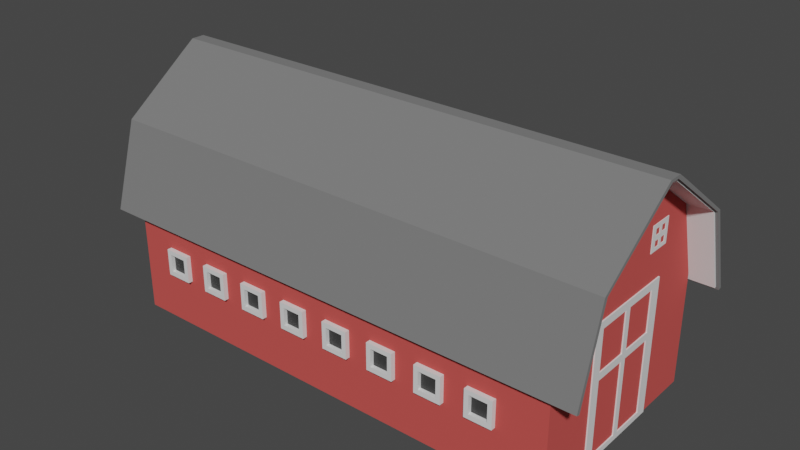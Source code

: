 # Source: Barn.blend  (saved by Blender 3.2.14; exported with 4.5.12 LTS)
import bpy
from mathutils import Matrix  # noqa: F401  (used for matrix-valued properties, if any)

bpy.ops.wm.read_factory_settings(use_empty=True)
scene = bpy.context.scene
scene.name = 'Scene'

# ---- collections
col_collection = bpy.data.collections.new('Collection'); scene.collection.children.link(col_collection)

# ---- materials (node trees are filled in below, after node groups)
mat_red = bpy.data.materials.new('RED')
mat_red.alpha_threshold = 0.0
mat_red.use_transparent_shadow = False
mat_red.line_color = (0.0, 0.0, 0.0, 1.0)
mat_grey = bpy.data.materials.new('Grey')
mat_grey.use_transparent_shadow = False
mat_material_001 = bpy.data.materials.new('Material.001')
mat_material_001.use_transparent_shadow = False
mat_material = bpy.data.materials.new('Material')
mat_material.use_transparent_shadow = False

# ---- material node trees
mat_red.use_nodes = True; mat_red.node_tree.nodes.clear()
_N = mat_red.node_tree.nodes; _L = mat_red.node_tree.links
n0 = _N.new('ShaderNodeOutputMaterial'); n0.name = 'Material Output'; n0.location = (300, 300)
n1 = _N.new('ShaderNodeBsdfPrincipled'); n1.name = 'Principled BSDF'; n1.location = (10, 300)
n1.distribution = 'GGX'
n1.subsurface_method = 'BURLEY'
n1.inputs[0].default_value = (0.614, 0.07629, 0.06783, 1.0)
n1.inputs[2].default_value = 1.0
n1.inputs[3].default_value = 1.45
n1.inputs[27].default_value = (0.0, 0.0, 0.0, 1.0)
n1.inputs[28].default_value = 1.0
_L.new(n1.outputs[0], n0.inputs[0])
n0.is_active_output = True
mat_grey.use_nodes = True; mat_grey.node_tree.nodes.clear()
_N = mat_grey.node_tree.nodes; _L = mat_grey.node_tree.links
n0 = _N.new('ShaderNodeBsdfPrincipled'); n0.name = 'Principled BSDF'; n0.location = (10, 300)
n0.distribution = 'GGX'
n0.subsurface_method = 'BURLEY'
n0.inputs[0].default_value = (0.1835, 0.1835, 0.1835, 1.0)
n0.inputs[2].default_value = 1.0
n0.inputs[3].default_value = 1.45
n0.inputs[27].default_value = (0.0, 0.0, 0.0, 1.0)
n0.inputs[28].default_value = 1.0
n1 = _N.new('ShaderNodeOutputMaterial'); n1.name = 'Material Output'; n1.location = (300, 300)
_L.new(n0.outputs[0], n1.inputs[0])
n1.is_active_output = True
mat_material_001.use_nodes = True; mat_material_001.node_tree.nodes.clear()
_N = mat_material_001.node_tree.nodes; _L = mat_material_001.node_tree.links
n0 = _N.new('ShaderNodeBsdfPrincipled'); n0.name = 'Principled BSDF'; n0.location = (10, 300)
n0.distribution = 'GGX'
n0.subsurface_method = 'BURLEY'
n0.inputs[2].default_value = 0.5795
n0.inputs[3].default_value = 1.45
n0.inputs[27].default_value = (0.0, 0.0, 0.0, 1.0)
n0.inputs[28].default_value = 1.0
n1 = _N.new('ShaderNodeOutputMaterial'); n1.name = 'Material Output'; n1.location = (300, 300)
_L.new(n0.outputs[0], n1.inputs[0])
n1.is_active_output = True
mat_material.use_nodes = True; mat_material.node_tree.nodes.clear()
_N = mat_material.node_tree.nodes; _L = mat_material.node_tree.links
n0 = _N.new('ShaderNodeBsdfPrincipled'); n0.name = 'Principled BSDF'; n0.location = (10, 300)
n0.distribution = 'GGX'
n0.subsurface_method = 'BURLEY'
n0.inputs[0].default_value = (0.03782, 0.03782, 0.03782, 1.0)
n0.inputs[3].default_value = 1.45
n0.inputs[27].default_value = (0.0, 0.0, 0.0, 1.0)
n0.inputs[28].default_value = 1.0
n1 = _N.new('ShaderNodeOutputMaterial'); n1.name = 'Material Output'; n1.location = (300, 300)
_L.new(n0.outputs[0], n1.inputs[0])
n1.is_active_output = True

# ---- world
world_world = bpy.data.worlds.new('World'); scene.world = world_world
world_world.use_nodes = True; world_world.node_tree.nodes.clear()
_N = world_world.node_tree.nodes; _L = world_world.node_tree.links
n0 = _N.new('ShaderNodeOutputWorld'); n0.name = 'World Output'; n0.location = (300, 300)
n1 = _N.new('ShaderNodeBackground'); n1.name = 'Background'; n1.location = (10, 300)
n1.inputs[0].default_value = (0.05088, 0.05088, 0.05088, 1.0)
_L.new(n1.outputs[0], n0.inputs[0])
n0.is_active_output = True
world_world.color = (0.05088, 0.05088, 0.05088)
world_world.use_sun_shadow = False
world_world.sun_shadow_jitter_overblur = 0.0

# ---- meshes
me_cube_001 = bpy.data.meshes.new('Cube.001')
me_cube_001.from_pydata([(-1.0, -1.0, 0.0198), (-1.0, -1.0, 2.02), (-1.0, 1.0, 0.0198), (-1.0, 1.0, 2.02), (1.0, -1.0, 0.0198), (1.0, -1.0, 2.02), (1.0, 1.0, 0.0198), (1.0, 1.0, 2.02), (-1.0, -0.8027, 3.193), (-1.0, 0.8027, 3.193), (1.0, 0.8027, 3.193), (1.0, -0.8027, 3.193), (-1.0, -0.04375, 4.179), (-1.0, 0.04375, 4.179), (1.0, 0.04375, 4.179), (1.0, -0.04375, 4.179)], [], [(0, 1, 3, 2), (2, 3, 7, 6), (6, 7, 5, 4), (4, 5, 1, 0), (2, 6, 4, 0), (1, 5, 11, 8), (9, 8, 12, 13), (7, 3, 9, 10), (5, 7, 10, 11), (3, 1, 8, 9), (14, 13, 12, 15), (8, 11, 15, 12), (10, 9, 13, 14), (11, 10, 14, 15)])
_uv = me_cube_001.uv_layers.new(name='UVMap')
_uv.uv.foreach_set('vector', [0.375, 0.0, 0.625, 0.0, 0.625, 0.25, 0.375, 0.25, 0.375, 0.25, 0.625, 0.25, 0.625, 0.5, 0.375, 0.5, 0.375, 0.5, 0.625, 0.5, 0.625, 0.75, 0.375, 0.75, 0.375, 0.75, 0.625, 0.75, 0.625, 1.0, 0.375, 1.0, 0.125, 0.5, 0.375, 0.5, 0.375, 0.75, 0.125, 0.75, 0.625, 1.0, 0.625, 0.75, 0.625, 0.75, 0.625, 1.0, 0.625, 0.25, 0.625, 0.0, 0.625, 0.0, 0.625, 0.25, 0.625, 0.5, 0.625, 0.25, 0.625, 0.25, 0.625, 0.5, 0.625, 0.75, 0.625, 0.5, 0.625, 0.5, 0.625, 0.75, 0.625, 0.25, 0.625, 0.0, 0.625, 0.0, 0.625, 0.25, 0.625, 0.5, 0.875, 0.5, 0.875, 0.75, 0.625, 0.75, 0.625, 1.0, 0.625, 0.75, 0.625, 0.75, 0.625, 1.0, 0.625, 0.5, 0.625, 0.25, 0.625, 0.25, 0.625, 0.5, 0.625, 0.75, 0.625, 0.5, 0.625, 0.5, 0.625, 0.75])
me_cube_001.materials.append(mat_red)
me_cube_001.use_remesh_fix_poles = True
me_cube_001.use_remesh_preserve_attributes = False
me_cube_001.use_mirror_vertex_groups = False
me_cube_001.update()
me_cube_002 = bpy.data.meshes.new('Cube.002')
me_cube_002.from_pydata([(-1.0, -0.8569, 125.7), (-1.0, -0.9651, 127.3), (-1.0, 0.8592, 125.7), (-1.0, 0.9665, 127.3), (1.0, -0.8569, 125.7), (1.0, -0.9651, 127.3), (1.0, 0.8592, 125.7), (1.0, 0.9665, 127.3), (-1.0, 0.2312, 130.5), (-1.0, 0.3385, 132.1), (1.0, 0.2312, 130.5), (1.0, 0.3385, 132.1), (-1.0, -0.2329, 130.5), (1.0, -0.3411, 132.1), (-1.0, -0.3411, 132.1), (1.0, -0.2329, 130.5), (-1.0, 4.565, 93.98), (-1.0, 4.388, 93.39), (1.0, 4.388, 93.39), (1.0, 4.565, 93.98), (-1.0, -4.428, 91.77), (-1.0, -4.605, 92.33), (1.0, -4.605, 92.33), (1.0, -4.428, 91.77), (1.0, 4.385, 100.3), (-1.0, 4.385, 100.3), (-1.0, 4.208, 99.71), (1.0, 4.208, 99.71), (-1.0, 5.651, 55.87), (-1.0, 5.475, 55.28), (1.0, 5.475, 55.28), (1.0, 5.651, 55.87), (-1.0, -4.214, 99.69), (-1.0, -4.391, 100.3), (1.0, -4.214, 99.69), (1.0, -4.391, 100.3), (-1.0, -5.453, 53.92), (-1.0, -5.63, 54.49), (1.0, -5.63, 54.49), (1.0, -5.453, 53.92)], [], [(8, 9, 3, 2), (25, 24, 19, 16), (15, 13, 5, 4), (33, 32, 20, 21), (12, 15, 4, 0), (13, 14, 1, 5), (7, 3, 9, 11), (2, 6, 10, 8), (6, 7, 11, 10), (12, 14, 9, 8), (0, 1, 14, 12), (11, 9, 14, 13), (8, 10, 15, 12), (10, 11, 13, 15), (16, 19, 31, 28), (26, 25, 16, 17), (24, 27, 18, 19), (27, 26, 17, 18), (22, 21, 37, 38), (32, 34, 23, 20), (35, 33, 21, 22), (34, 35, 22, 23), (6, 2, 26, 27), (7, 6, 27, 24), (2, 3, 25, 26), (3, 7, 24, 25), (29, 28, 31, 30), (17, 16, 28, 29), (19, 18, 30, 31), (18, 17, 29, 30), (4, 5, 35, 34), (5, 1, 33, 35), (0, 4, 34, 32), (1, 0, 32, 33), (39, 38, 37, 36), (23, 22, 38, 39), (20, 23, 39, 36), (21, 20, 36, 37)])
_uv = me_cube_002.uv_layers.new(name='UVMap')
_uv.uv.foreach_set('vector', [0.375, 0.1536, 0.625, 0.1536, 0.625, 0.25, 0.375, 0.25, 0.875, 0.5, 0.625, 0.5, 0.625, 0.5, 0.875, 0.5, 0.375, 0.6538, 0.625, 0.6538, 0.625, 0.75, 0.375, 0.75, 0.625, 0.0, 0.375, 0.0, 0.375, 0.0, 0.625, 0.0, 0.125, 0.6538, 0.375, 0.6538, 0.375, 0.75, 0.125, 0.75, 0.625, 0.6538, 0.875, 0.6538, 0.875, 0.75, 0.625, 0.75, 0.625, 0.5, 0.875, 0.5, 0.875, 0.5964, 0.625, 0.5964, 0.125, 0.5, 0.375, 0.5, 0.375, 0.5964, 0.125, 0.5964, 0.375, 0.5, 0.625, 0.5, 0.625, 0.5964, 0.375, 0.5964, 0.375, 0.09618, 0.625, 0.09618, 0.625, 0.1536, 0.375, 0.1536, 0.375, 0.0, 0.625, 0.0, 0.625, 0.09618, 0.375, 0.09618, 0.625, 0.5964, 0.875, 0.5964, 0.875, 0.6538, 0.625, 0.6538, 0.125, 0.5964, 0.375, 0.5964, 0.375, 0.6538, 0.125, 0.6538, 0.375, 0.5964, 0.625, 0.5964, 0.625, 0.6538, 0.375, 0.6538, 0.875, 0.5, 0.625, 0.5, 0.625, 0.5, 0.875, 0.5, 0.375, 0.25, 0.625, 0.25, 0.625, 0.25, 0.375, 0.25, 0.625, 0.5, 0.375, 0.5, 0.375, 0.5, 0.625, 0.5, 0.375, 0.5, 0.125, 0.5, 0.125, 0.5, 0.375, 0.5, 0.625, 0.75, 0.875, 0.75, 0.875, 0.75, 0.625, 0.75, 0.125, 0.75, 0.375, 0.75, 0.375, 0.75, 0.125, 0.75, 0.625, 0.75, 0.875, 0.75, 0.875, 0.75, 0.625, 0.75, 0.375, 0.75, 0.625, 0.75, 0.625, 0.75, 0.375, 0.75, 0.375, 0.5, 0.125, 0.5, 0.125, 0.5, 0.375, 0.5, 0.625, 0.5, 0.375, 0.5, 0.375, 0.5, 0.625, 0.5, 0.375, 0.25, 0.625, 0.25, 0.625, 0.25, 0.375, 0.25, 0.875, 0.5, 0.625, 0.5, 0.625, 0.5, 0.875, 0.5, 0.375, 0.25, 0.625, 0.25, 0.625, 0.5, 0.375, 0.5, 0.375, 0.25, 0.625, 0.25, 0.625, 0.25, 0.375, 0.25, 0.625, 0.5, 0.375, 0.5, 0.375, 0.5, 0.625, 0.5, 0.375, 0.5, 0.125, 0.5, 0.125, 0.5, 0.375, 0.5, 0.375, 0.75, 0.625, 0.75, 0.625, 0.75, 0.375, 0.75, 0.625, 0.75, 0.875, 0.75, 0.875, 0.75, 0.625, 0.75, 0.125, 0.75, 0.375, 0.75, 0.375, 0.75, 0.125, 0.75, 0.625, 0.0, 0.375, 0.0, 0.375, 0.0, 0.625, 0.0, 0.375, 0.75, 0.625, 0.75, 0.625, 1.0, 0.375, 1.0, 0.375, 0.75, 0.625, 0.75, 0.625, 0.75, 0.375, 0.75, 0.125, 0.75, 0.375, 0.75, 0.375, 0.75, 0.125, 0.75, 0.625, 0.0, 0.375, 0.0, 0.375, 0.0, 0.625, 0.0])
me_cube_002.materials.append(mat_grey)
me_cube_002.use_remesh_fix_poles = True
me_cube_002.use_remesh_preserve_attributes = False
me_cube_002.use_mirror_vertex_groups = False
me_cube_002.update()
me_cube_003 = bpy.data.meshes.new('Cube.003')
me_cube_003.from_pydata([(-1.0, -0.8569, 128.1), (-1.0, -0.9651, 129.8), (-1.0, 0.8592, 128.1), (-1.0, 0.9665, 129.8), (1.0, -0.8569, 128.1), (1.0, -0.9651, 129.8), (1.0, 0.8592, 128.1), (1.0, 0.9665, 129.8), (-1.0, 0.2312, 133.0), (-1.0, 0.3385, 134.6), (1.0, 0.2312, 133.0), (1.0, 0.3385, 134.6), (-1.0, -0.2329, 133.0), (1.0, -0.3411, 134.6), (-1.0, -0.3411, 134.6), (1.0, -0.2329, 133.0), (-1.0, 4.565, 96.46), (-1.0, 4.388, 95.87), (1.0, 4.388, 95.87), (1.0, 4.565, 96.46), (-1.0, -4.428, 94.25), (-1.0, -4.605, 94.82), (1.0, -4.605, 94.82), (1.0, -4.428, 94.25), (1.0, 4.385, 102.8), (-1.0, 4.385, 102.8), (-1.0, 4.208, 102.2), (1.0, 4.208, 102.2), (-1.0, 5.651, 58.35), (-1.0, 5.475, 57.76), (1.0, 5.475, 57.76), (1.0, 5.651, 58.35), (-1.0, -4.214, 102.2), (-1.0, -4.391, 102.7), (1.0, -4.214, 102.2), (1.0, -4.391, 102.7), (-1.0, -5.453, 56.41), (-1.0, -5.63, 56.97), (1.0, -5.63, 56.97), (1.0, -5.453, 56.41)], [], [(8, 9, 3, 2), (25, 24, 19, 16), (15, 13, 5, 4), (33, 32, 20, 21), (12, 15, 4, 0), (13, 14, 1, 5), (7, 3, 9, 11), (2, 6, 10, 8), (6, 7, 11, 10), (12, 14, 9, 8), (0, 1, 14, 12), (11, 9, 14, 13), (8, 10, 15, 12), (10, 11, 13, 15), (16, 19, 31, 28), (26, 25, 16, 17), (24, 27, 18, 19), (27, 26, 17, 18), (22, 21, 37, 38), (32, 34, 23, 20), (35, 33, 21, 22), (34, 35, 22, 23), (6, 2, 26, 27), (7, 6, 27, 24), (2, 3, 25, 26), (3, 7, 24, 25), (29, 28, 31, 30), (17, 16, 28, 29), (19, 18, 30, 31), (18, 17, 29, 30), (4, 5, 35, 34), (5, 1, 33, 35), (0, 4, 34, 32), (1, 0, 32, 33), (39, 38, 37, 36), (23, 22, 38, 39), (20, 23, 39, 36), (21, 20, 36, 37)])
_uv = me_cube_003.uv_layers.new(name='UVMap')
_uv.uv.foreach_set('vector', [0.375, 0.1536, 0.625, 0.1536, 0.625, 0.25, 0.375, 0.25, 0.875, 0.5, 0.625, 0.5, 0.625, 0.5, 0.875, 0.5, 0.375, 0.6538, 0.625, 0.6538, 0.625, 0.75, 0.375, 0.75, 0.625, 0.0, 0.375, 0.0, 0.375, 0.0, 0.625, 0.0, 0.125, 0.6538, 0.375, 0.6538, 0.375, 0.75, 0.125, 0.75, 0.625, 0.6538, 0.875, 0.6538, 0.875, 0.75, 0.625, 0.75, 0.625, 0.5, 0.875, 0.5, 0.875, 0.5964, 0.625, 0.5964, 0.125, 0.5, 0.375, 0.5, 0.375, 0.5964, 0.125, 0.5964, 0.375, 0.5, 0.625, 0.5, 0.625, 0.5964, 0.375, 0.5964, 0.375, 0.09618, 0.625, 0.09618, 0.625, 0.1536, 0.375, 0.1536, 0.375, 0.0, 0.625, 0.0, 0.625, 0.09618, 0.375, 0.09618, 0.625, 0.5964, 0.875, 0.5964, 0.875, 0.6538, 0.625, 0.6538, 0.125, 0.5964, 0.375, 0.5964, 0.375, 0.6538, 0.125, 0.6538, 0.375, 0.5964, 0.625, 0.5964, 0.625, 0.6538, 0.375, 0.6538, 0.875, 0.5, 0.625, 0.5, 0.625, 0.5, 0.875, 0.5, 0.375, 0.25, 0.625, 0.25, 0.625, 0.25, 0.375, 0.25, 0.625, 0.5, 0.375, 0.5, 0.375, 0.5, 0.625, 0.5, 0.375, 0.5, 0.125, 0.5, 0.125, 0.5, 0.375, 0.5, 0.625, 0.75, 0.875, 0.75, 0.875, 0.75, 0.625, 0.75, 0.125, 0.75, 0.375, 0.75, 0.375, 0.75, 0.125, 0.75, 0.625, 0.75, 0.875, 0.75, 0.875, 0.75, 0.625, 0.75, 0.375, 0.75, 0.625, 0.75, 0.625, 0.75, 0.375, 0.75, 0.375, 0.5, 0.125, 0.5, 0.125, 0.5, 0.375, 0.5, 0.625, 0.5, 0.375, 0.5, 0.375, 0.5, 0.625, 0.5, 0.375, 0.25, 0.625, 0.25, 0.625, 0.25, 0.375, 0.25, 0.875, 0.5, 0.625, 0.5, 0.625, 0.5, 0.875, 0.5, 0.375, 0.25, 0.625, 0.25, 0.625, 0.5, 0.375, 0.5, 0.375, 0.25, 0.625, 0.25, 0.625, 0.25, 0.375, 0.25, 0.625, 0.5, 0.375, 0.5, 0.375, 0.5, 0.625, 0.5, 0.375, 0.5, 0.125, 0.5, 0.125, 0.5, 0.375, 0.5, 0.375, 0.75, 0.625, 0.75, 0.625, 0.75, 0.375, 0.75, 0.625, 0.75, 0.875, 0.75, 0.875, 0.75, 0.625, 0.75, 0.125, 0.75, 0.375, 0.75, 0.375, 0.75, 0.125, 0.75, 0.625, 0.0, 0.375, 0.0, 0.375, 0.0, 0.625, 0.0, 0.375, 0.75, 0.625, 0.75, 0.625, 1.0, 0.375, 1.0, 0.375, 0.75, 0.625, 0.75, 0.625, 0.75, 0.375, 0.75, 0.125, 0.75, 0.375, 0.75, 0.375, 0.75, 0.125, 0.75, 0.625, 0.0, 0.375, 0.0, 0.375, 0.0, 0.625, 0.0])
me_cube_003.materials.append(mat_material_001)
me_cube_003.use_remesh_fix_poles = True
me_cube_003.use_remesh_preserve_attributes = False
me_cube_003.use_mirror_vertex_groups = False
me_cube_003.update()
me_cube_004 = bpy.data.meshes.new('Cube.004')
me_cube_004.from_pydata([(-14.01, -7.226, 4.124), (-14.01, -7.226, 5.446), (-12.69, -7.226, 4.124), (-12.69, -7.226, 5.446), (-14.35, -8.185, 3.779), (-14.35, -8.185, 5.779), (-14.35, -6.185, 3.779), (-14.35, -6.185, 5.779), (-12.35, -8.185, 3.779), (-12.35, -8.185, 5.779), (-12.35, -6.185, 3.779), (-12.35, -6.185, 5.779), (-14.01, -8.185, 4.124), (-14.01, -8.185, 5.446), (-12.69, -8.185, 4.124), (-12.69, -8.185, 5.446), (-10.31, -7.226, 4.124), (-10.31, -7.226, 5.446), (-8.988, -7.226, 4.124), (-8.988, -7.226, 5.446), (-10.65, -8.185, 3.779), (-10.65, -8.185, 5.779), (-10.65, -6.185, 3.779), (-10.65, -6.185, 5.779), (-8.653, -8.185, 3.779), (-8.653, -8.185, 5.779), (-8.653, -6.185, 3.779), (-8.653, -6.185, 5.779), (-10.31, -8.185, 4.124), (-10.31, -8.185, 5.446), (-8.988, -8.185, 4.124), (-8.988, -8.185, 5.446), (-6.61, -7.226, 4.124), (-6.61, -7.226, 5.446), (-5.288, -7.226, 4.124), (-5.288, -7.226, 5.446), (-6.953, -8.185, 3.779), (-6.953, -8.185, 5.779), (-6.953, -6.185, 3.779), (-6.953, -6.185, 5.779), (-4.953, -8.185, 3.779), (-4.953, -8.185, 5.779), (-4.953, -6.185, 3.779), (-4.953, -6.185, 5.779), (-6.61, -8.185, 4.124), (-6.61, -8.185, 5.446), (-5.288, -8.185, 4.124), (-5.288, -8.185, 5.446), (-2.91, -7.226, 4.124), (-2.91, -7.226, 5.446), (-1.588, -7.226, 4.124), (-1.588, -7.226, 5.446), (-3.253, -8.185, 3.779), (-3.253, -8.185, 5.779), (-3.253, -6.185, 3.779), (-3.253, -6.185, 5.779), (-1.253, -8.185, 3.779), (-1.253, -8.185, 5.779), (-1.253, -6.185, 3.779), (-1.253, -6.185, 5.779), (-2.91, -8.185, 4.124), (-2.91, -8.185, 5.446), (-1.588, -8.185, 4.124), (-1.588, -8.185, 5.446), (0.7897, -7.226, 4.124), (0.7897, -7.226, 5.446), (2.112, -7.226, 4.124), (2.112, -7.226, 5.446), (0.4471, -8.185, 3.779), (0.4471, -8.185, 5.779), (0.4471, -6.185, 3.779), (0.4471, -6.185, 5.779), (2.447, -8.185, 3.779), (2.447, -8.185, 5.779), (2.447, -6.185, 3.779), (2.447, -6.185, 5.779), (0.7897, -8.185, 4.124), (0.7897, -8.185, 5.446), (2.112, -8.185, 4.124), (2.112, -8.185, 5.446), (4.49, -7.226, 4.124), (4.49, -7.226, 5.446), (5.812, -7.226, 4.124), (5.812, -7.226, 5.446), (4.147, -8.185, 3.779), (4.147, -8.185, 5.779), (4.147, -6.185, 3.779), (4.147, -6.185, 5.779), (6.147, -8.185, 3.779), (6.147, -8.185, 5.779), (6.147, -6.185, 3.779), (6.147, -6.185, 5.779), (4.49, -8.185, 4.124), (4.49, -8.185, 5.446), (5.812, -8.185, 4.124), (5.812, -8.185, 5.446), (8.19, -7.226, 4.124), (8.19, -7.226, 5.446), (9.512, -7.226, 4.124), (9.512, -7.226, 5.446), (7.847, -8.185, 3.779), (7.847, -8.185, 5.779), (7.847, -6.185, 3.779), (7.847, -6.185, 5.779), (9.847, -8.185, 3.779), (9.847, -8.185, 5.779), (9.847, -6.185, 3.779), (9.847, -6.185, 5.779), (8.19, -8.185, 4.124), (8.19, -8.185, 5.446), (9.512, -8.185, 4.124), (9.512, -8.185, 5.446), (11.89, -7.226, 4.124), (11.89, -7.226, 5.446), (13.21, -7.226, 4.124), (13.21, -7.226, 5.446), (11.55, -8.185, 3.779), (11.55, -8.185, 5.779), (11.55, -6.185, 3.779), (11.55, -6.185, 5.779), (13.55, -8.185, 3.779), (13.55, -8.185, 5.779), (13.55, -6.185, 3.779), (13.55, -6.185, 5.779), (11.89, -8.185, 4.124), (11.89, -8.185, 5.446), (13.21, -8.185, 4.124), (13.21, -8.185, 5.446), (-14.01, 7.226, 4.124), (-14.01, 7.226, 5.446), (-12.69, 7.226, 4.124), (-12.69, 7.226, 5.446), (-14.35, 8.185, 3.779), (-14.35, 8.185, 5.779), (-14.35, 6.185, 3.779), (-14.35, 6.185, 5.779), (-12.35, 8.185, 3.779), (-12.35, 8.185, 5.779), (-12.35, 6.185, 3.779), (-12.35, 6.185, 5.779), (-14.01, 8.185, 4.124), (-14.01, 8.185, 5.446), (-12.69, 8.185, 4.124), (-12.69, 8.185, 5.446), (-10.31, 7.226, 4.124), (-10.31, 7.226, 5.446), (-8.988, 7.226, 4.124), (-8.988, 7.226, 5.446), (-10.65, 8.185, 3.779), (-10.65, 8.185, 5.779), (-10.65, 6.185, 3.779), (-10.65, 6.185, 5.779), (-8.653, 8.185, 3.779), (-8.653, 8.185, 5.779), (-8.653, 6.185, 3.779), (-8.653, 6.185, 5.779), (-10.31, 8.185, 4.124), (-10.31, 8.185, 5.446), (-8.988, 8.185, 4.124), (-8.988, 8.185, 5.446), (-6.61, 7.226, 4.124), (-6.61, 7.226, 5.446), (-5.288, 7.226, 4.124), (-5.288, 7.226, 5.446), (-6.953, 8.185, 3.779), (-6.953, 8.185, 5.779), (-6.953, 6.185, 3.779), (-6.953, 6.185, 5.779), (-4.953, 8.185, 3.779), (-4.953, 8.185, 5.779), (-4.953, 6.185, 3.779), (-4.953, 6.185, 5.779), (-6.61, 8.185, 4.124), (-6.61, 8.185, 5.446), (-5.288, 8.185, 4.124), (-5.288, 8.185, 5.446), (-2.91, 7.226, 4.124), (-2.91, 7.226, 5.446), (-1.588, 7.226, 4.124), (-1.588, 7.226, 5.446), (-3.253, 8.185, 3.779), (-3.253, 8.185, 5.779), (-3.253, 6.185, 3.779), (-3.253, 6.185, 5.779), (-1.253, 8.185, 3.779), (-1.253, 8.185, 5.779), (-1.253, 6.185, 3.779), (-1.253, 6.185, 5.779), (-2.91, 8.185, 4.124), (-2.91, 8.185, 5.446), (-1.588, 8.185, 4.124), (-1.588, 8.185, 5.446), (0.7897, 7.226, 4.124), (0.7897, 7.226, 5.446), (2.112, 7.226, 4.124), (2.112, 7.226, 5.446), (0.4471, 8.185, 3.779), (0.4471, 8.185, 5.779), (0.4471, 6.185, 3.779), (0.4471, 6.185, 5.779), (2.447, 8.185, 3.779), (2.447, 8.185, 5.779), (2.447, 6.185, 3.779), (2.447, 6.185, 5.779), (0.7897, 8.185, 4.124), (0.7897, 8.185, 5.446), (2.112, 8.185, 4.124), (2.112, 8.185, 5.446), (4.49, 7.226, 4.124), (4.49, 7.226, 5.446), (5.812, 7.226, 4.124), (5.812, 7.226, 5.446), (4.147, 8.185, 3.779), (4.147, 8.185, 5.779), (4.147, 6.185, 3.779), (4.147, 6.185, 5.779), (6.147, 8.185, 3.779), (6.147, 8.185, 5.779), (6.147, 6.185, 3.779), (6.147, 6.185, 5.779), (4.49, 8.185, 4.124), (4.49, 8.185, 5.446), (5.812, 8.185, 4.124), (5.812, 8.185, 5.446), (8.19, 7.226, 4.124), (8.19, 7.226, 5.446), (9.512, 7.226, 4.124), (9.512, 7.226, 5.446), (7.847, 8.185, 3.779), (7.847, 8.185, 5.779), (7.847, 6.185, 3.779), (7.847, 6.185, 5.779), (9.847, 8.185, 3.779), (9.847, 8.185, 5.779), (9.847, 6.185, 3.779), (9.847, 6.185, 5.779), (8.19, 8.185, 4.124), (8.19, 8.185, 5.446), (9.512, 8.185, 4.124), (9.512, 8.185, 5.446), (11.89, 7.226, 4.124), (11.89, 7.226, 5.446), (13.21, 7.226, 4.124), (13.21, 7.226, 5.446), (11.55, 8.185, 3.779), (11.55, 8.185, 5.779), (11.55, 6.185, 3.779), (11.55, 6.185, 5.779), (13.55, 8.185, 3.779), (13.55, 8.185, 5.779), (13.55, 6.185, 3.779), (13.55, 6.185, 5.779), (11.89, 8.185, 4.124), (11.89, 8.185, 5.446), (13.21, 8.185, 4.124), (13.21, 8.185, 5.446)], [], [(4, 5, 7, 6), (6, 7, 11, 10), (10, 11, 9, 8), (6, 10, 8, 4), (11, 7, 5, 9), (12, 0, 1, 13), (1, 0, 2, 3), (15, 3, 2, 14), (14, 2, 0, 12), (13, 1, 3, 15), (13, 5, 4, 8, 9, 15, 14, 12), (15, 9, 5, 13), (20, 21, 23, 22), (22, 23, 27, 26), (26, 27, 25, 24), (22, 26, 24, 20), (27, 23, 21, 25), (28, 16, 17, 29), (17, 16, 18, 19), (31, 19, 18, 30), (30, 18, 16, 28), (29, 17, 19, 31), (29, 21, 20, 24, 25, 31, 30, 28), (31, 25, 21, 29), (36, 37, 39, 38), (38, 39, 43, 42), (42, 43, 41, 40), (38, 42, 40, 36), (43, 39, 37, 41), (44, 32, 33, 45), (33, 32, 34, 35), (47, 35, 34, 46), (46, 34, 32, 44), (45, 33, 35, 47), (45, 37, 36, 40, 41, 47, 46, 44), (47, 41, 37, 45), (52, 53, 55, 54), (54, 55, 59, 58), (58, 59, 57, 56), (54, 58, 56, 52), (59, 55, 53, 57), (60, 48, 49, 61), (49, 48, 50, 51), (63, 51, 50, 62), (62, 50, 48, 60), (61, 49, 51, 63), (61, 53, 52, 56, 57, 63, 62, 60), (63, 57, 53, 61), (68, 69, 71, 70), (70, 71, 75, 74), (74, 75, 73, 72), (70, 74, 72, 68), (75, 71, 69, 73), (76, 64, 65, 77), (65, 64, 66, 67), (79, 67, 66, 78), (78, 66, 64, 76), (77, 65, 67, 79), (77, 69, 68, 72, 73, 79, 78, 76), (79, 73, 69, 77), (84, 85, 87, 86), (86, 87, 91, 90), (90, 91, 89, 88), (86, 90, 88, 84), (91, 87, 85, 89), (92, 80, 81, 93), (81, 80, 82, 83), (95, 83, 82, 94), (94, 82, 80, 92), (93, 81, 83, 95), (93, 85, 84, 88, 89, 95, 94, 92), (95, 89, 85, 93), (100, 101, 103, 102), (102, 103, 107, 106), (106, 107, 105, 104), (102, 106, 104, 100), (107, 103, 101, 105), (108, 96, 97, 109), (97, 96, 98, 99), (111, 99, 98, 110), (110, 98, 96, 108), (109, 97, 99, 111), (109, 101, 100, 104, 105, 111, 110, 108), (111, 105, 101, 109), (116, 117, 119, 118), (118, 119, 123, 122), (122, 123, 121, 120), (118, 122, 120, 116), (123, 119, 117, 121), (124, 112, 113, 125), (113, 112, 114, 115), (127, 115, 114, 126), (126, 114, 112, 124), (125, 113, 115, 127), (125, 117, 116, 120, 121, 127, 126, 124), (127, 121, 117, 125), (132, 134, 135, 133), (134, 138, 139, 135), (138, 136, 137, 139), (134, 132, 136, 138), (139, 137, 133, 135), (140, 141, 129, 128), (129, 131, 130, 128), (143, 142, 130, 131), (142, 140, 128, 130), (141, 143, 131, 129), (141, 140, 142, 143, 137, 136, 132, 133), (143, 141, 133, 137), (148, 150, 151, 149), (150, 154, 155, 151), (154, 152, 153, 155), (150, 148, 152, 154), (155, 153, 149, 151), (156, 157, 145, 144), (145, 147, 146, 144), (159, 158, 146, 147), (158, 156, 144, 146), (157, 159, 147, 145), (157, 156, 158, 159, 153, 152, 148, 149), (159, 157, 149, 153), (164, 166, 167, 165), (166, 170, 171, 167), (170, 168, 169, 171), (166, 164, 168, 170), (171, 169, 165, 167), (172, 173, 161, 160), (161, 163, 162, 160), (175, 174, 162, 163), (174, 172, 160, 162), (173, 175, 163, 161), (173, 172, 174, 175, 169, 168, 164, 165), (175, 173, 165, 169), (180, 182, 183, 181), (182, 186, 187, 183), (186, 184, 185, 187), (182, 180, 184, 186), (187, 185, 181, 183), (188, 189, 177, 176), (177, 179, 178, 176), (191, 190, 178, 179), (190, 188, 176, 178), (189, 191, 179, 177), (189, 188, 190, 191, 185, 184, 180, 181), (191, 189, 181, 185), (196, 198, 199, 197), (198, 202, 203, 199), (202, 200, 201, 203), (198, 196, 200, 202), (203, 201, 197, 199), (204, 205, 193, 192), (193, 195, 194, 192), (207, 206, 194, 195), (206, 204, 192, 194), (205, 207, 195, 193), (205, 204, 206, 207, 201, 200, 196, 197), (207, 205, 197, 201), (212, 214, 215, 213), (214, 218, 219, 215), (218, 216, 217, 219), (214, 212, 216, 218), (219, 217, 213, 215), (220, 221, 209, 208), (209, 211, 210, 208), (223, 222, 210, 211), (222, 220, 208, 210), (221, 223, 211, 209), (221, 220, 222, 223, 217, 216, 212, 213), (223, 221, 213, 217), (228, 230, 231, 229), (230, 234, 235, 231), (234, 232, 233, 235), (230, 228, 232, 234), (235, 233, 229, 231), (236, 237, 225, 224), (225, 227, 226, 224), (239, 238, 226, 227), (238, 236, 224, 226), (237, 239, 227, 225), (237, 236, 238, 239, 233, 232, 228, 229), (239, 237, 229, 233), (244, 246, 247, 245), (246, 250, 251, 247), (250, 248, 249, 251), (246, 244, 248, 250), (251, 249, 245, 247), (252, 253, 241, 240), (241, 243, 242, 240), (255, 254, 242, 243), (254, 252, 240, 242), (253, 255, 243, 241), (253, 252, 254, 255, 249, 248, 244, 245), (255, 253, 245, 249)])
_uv = me_cube_004.uv_layers.new(name='UVMap')
_uv.uv.foreach_set('vector', [0.375, 0.0, 0.625, 0.0, 0.625, 0.25, 0.375, 0.25, 0.375, 0.25, 0.625, 0.25, 0.625, 0.5, 0.375, 0.5, 0.375, 0.5, 0.625, 0.5, 0.625, 0.75, 0.375, 0.75, 0.125, 0.5, 0.375, 0.5, 0.375, 0.75, 0.125, 0.75, 0.625, 0.5, 0.875, 0.5, 0.875, 0.75, 0.625, 0.75, 0.375, 0.06864, 0.375, 0.25, 0.625, 0.25, 0.625, 0.06864, 0.625, 0.25, 0.375, 0.25, 0.375, 0.5, 0.625, 0.5, 0.625, 0.6814, 0.625, 0.5, 0.375, 0.5, 0.375, 0.6814, 0.375, 0.6814, 0.375, 0.5, 0.125, 0.5, 0.125, 0.6814, 0.875, 0.6814, 0.875, 0.5, 0.625, 0.5, 0.625, 0.6814, 0.5835, 0.9572, 0.625, 1.0, 0.375, 1.0, 0.375, 0.75, 0.625, 0.75, 0.5835, 0.7918, 0.4181, 0.7918, 0.4181, 0.9572, 0.5835, 0.7918, 0.625, 0.75, 0.625, 1.0, 0.5835, 0.9572, 0.375, 0.0, 0.625, 0.0, 0.625, 0.25, 0.375, 0.25, 0.375, 0.25, 0.625, 0.25, 0.625, 0.5, 0.375, 0.5, 0.375, 0.5, 0.625, 0.5, 0.625, 0.75, 0.375, 0.75, 0.125, 0.5, 0.375, 0.5, 0.375, 0.75, 0.125, 0.75, 0.625, 0.5, 0.875, 0.5, 0.875, 0.75, 0.625, 0.75, 0.375, 0.06864, 0.375, 0.25, 0.625, 0.25, 0.625, 0.06864, 0.625, 0.25, 0.375, 0.25, 0.375, 0.5, 0.625, 0.5, 0.625, 0.6814, 0.625, 0.5, 0.375, 0.5, 0.375, 0.6814, 0.375, 0.6814, 0.375, 0.5, 0.125, 0.5, 0.125, 0.6814, 0.875, 0.6814, 0.875, 0.5, 0.625, 0.5, 0.625, 0.6814, 0.5835, 0.9572, 0.625, 1.0, 0.375, 1.0, 0.375, 0.75, 0.625, 0.75, 0.5835, 0.7918, 0.4181, 0.7918, 0.4181, 0.9572, 0.5835, 0.7918, 0.625, 0.75, 0.625, 1.0, 0.5835, 0.9572, 0.375, 0.0, 0.625, 0.0, 0.625, 0.25, 0.375, 0.25, 0.375, 0.25, 0.625, 0.25, 0.625, 0.5, 0.375, 0.5, 0.375, 0.5, 0.625, 0.5, 0.625, 0.75, 0.375, 0.75, 0.125, 0.5, 0.375, 0.5, 0.375, 0.75, 0.125, 0.75, 0.625, 0.5, 0.875, 0.5, 0.875, 0.75, 0.625, 0.75, 0.375, 0.06864, 0.375, 0.25, 0.625, 0.25, 0.625, 0.06864, 0.625, 0.25, 0.375, 0.25, 0.375, 0.5, 0.625, 0.5, 0.625, 0.6814, 0.625, 0.5, 0.375, 0.5, 0.375, 0.6814, 0.375, 0.6814, 0.375, 0.5, 0.125, 0.5, 0.125, 0.6814, 0.875, 0.6814, 0.875, 0.5, 0.625, 0.5, 0.625, 0.6814, 0.5835, 0.9572, 0.625, 1.0, 0.375, 1.0, 0.375, 0.75, 0.625, 0.75, 0.5835, 0.7918, 0.4181, 0.7918, 0.4181, 0.9572, 0.5835, 0.7918, 0.625, 0.75, 0.625, 1.0, 0.5835, 0.9572, 0.375, 0.0, 0.625, 0.0, 0.625, 0.25, 0.375, 0.25, 0.375, 0.25, 0.625, 0.25, 0.625, 0.5, 0.375, 0.5, 0.375, 0.5, 0.625, 0.5, 0.625, 0.75, 0.375, 0.75, 0.125, 0.5, 0.375, 0.5, 0.375, 0.75, 0.125, 0.75, 0.625, 0.5, 0.875, 0.5, 0.875, 0.75, 0.625, 0.75, 0.375, 0.06864, 0.375, 0.25, 0.625, 0.25, 0.625, 0.06864, 0.625, 0.25, 0.375, 0.25, 0.375, 0.5, 0.625, 0.5, 0.625, 0.6814, 0.625, 0.5, 0.375, 0.5, 0.375, 0.6814, 0.375, 0.6814, 0.375, 0.5, 0.125, 0.5, 0.125, 0.6814, 0.875, 0.6814, 0.875, 0.5, 0.625, 0.5, 0.625, 0.6814, 0.5835, 0.9572, 0.625, 1.0, 0.375, 1.0, 0.375, 0.75, 0.625, 0.75, 0.5835, 0.7918, 0.4181, 0.7918, 0.4181, 0.9572, 0.5835, 0.7918, 0.625, 0.75, 0.625, 1.0, 0.5835, 0.9572, 0.375, 0.0, 0.625, 0.0, 0.625, 0.25, 0.375, 0.25, 0.375, 0.25, 0.625, 0.25, 0.625, 0.5, 0.375, 0.5, 0.375, 0.5, 0.625, 0.5, 0.625, 0.75, 0.375, 0.75, 0.125, 0.5, 0.375, 0.5, 0.375, 0.75, 0.125, 0.75, 0.625, 0.5, 0.875, 0.5, 0.875, 0.75, 0.625, 0.75, 0.375, 0.06864, 0.375, 0.25, 0.625, 0.25, 0.625, 0.06864, 0.625, 0.25, 0.375, 0.25, 0.375, 0.5, 0.625, 0.5, 0.625, 0.6814, 0.625, 0.5, 0.375, 0.5, 0.375, 0.6814, 0.375, 0.6814, 0.375, 0.5, 0.125, 0.5, 0.125, 0.6814, 0.875, 0.6814, 0.875, 0.5, 0.625, 0.5, 0.625, 0.6814, 0.5835, 0.9572, 0.625, 1.0, 0.375, 1.0, 0.375, 0.75, 0.625, 0.75, 0.5835, 0.7918, 0.4181, 0.7918, 0.4181, 0.9572, 0.5835, 0.7918, 0.625, 0.75, 0.625, 1.0, 0.5835, 0.9572, 0.375, 0.0, 0.625, 0.0, 0.625, 0.25, 0.375, 0.25, 0.375, 0.25, 0.625, 0.25, 0.625, 0.5, 0.375, 0.5, 0.375, 0.5, 0.625, 0.5, 0.625, 0.75, 0.375, 0.75, 0.125, 0.5, 0.375, 0.5, 0.375, 0.75, 0.125, 0.75, 0.625, 0.5, 0.875, 0.5, 0.875, 0.75, 0.625, 0.75, 0.375, 0.06864, 0.375, 0.25, 0.625, 0.25, 0.625, 0.06864, 0.625, 0.25, 0.375, 0.25, 0.375, 0.5, 0.625, 0.5, 0.625, 0.6814, 0.625, 0.5, 0.375, 0.5, 0.375, 0.6814, 0.375, 0.6814, 0.375, 0.5, 0.125, 0.5, 0.125, 0.6814, 0.875, 0.6814, 0.875, 0.5, 0.625, 0.5, 0.625, 0.6814, 0.5835, 0.9572, 0.625, 1.0, 0.375, 1.0, 0.375, 0.75, 0.625, 0.75, 0.5835, 0.7918, 0.4181, 0.7918, 0.4181, 0.9572, 0.5835, 0.7918, 0.625, 0.75, 0.625, 1.0, 0.5835, 0.9572, 0.375, 0.0, 0.625, 0.0, 0.625, 0.25, 0.375, 0.25, 0.375, 0.25, 0.625, 0.25, 0.625, 0.5, 0.375, 0.5, 0.375, 0.5, 0.625, 0.5, 0.625, 0.75, 0.375, 0.75, 0.125, 0.5, 0.375, 0.5, 0.375, 0.75, 0.125, 0.75, 0.625, 0.5, 0.875, 0.5, 0.875, 0.75, 0.625, 0.75, 0.375, 0.06864, 0.375, 0.25, 0.625, 0.25, 0.625, 0.06864, 0.625, 0.25, 0.375, 0.25, 0.375, 0.5, 0.625, 0.5, 0.625, 0.6814, 0.625, 0.5, 0.375, 0.5, 0.375, 0.6814, 0.375, 0.6814, 0.375, 0.5, 0.125, 0.5, 0.125, 0.6814, 0.875, 0.6814, 0.875, 0.5, 0.625, 0.5, 0.625, 0.6814, 0.5835, 0.9572, 0.625, 1.0, 0.375, 1.0, 0.375, 0.75, 0.625, 0.75, 0.5835, 0.7918, 0.4181, 0.7918, 0.4181, 0.9572, 0.5835, 0.7918, 0.625, 0.75, 0.625, 1.0, 0.5835, 0.9572, 0.375, 0.0, 0.625, 0.0, 0.625, 0.25, 0.375, 0.25, 0.375, 0.25, 0.625, 0.25, 0.625, 0.5, 0.375, 0.5, 0.375, 0.5, 0.625, 0.5, 0.625, 0.75, 0.375, 0.75, 0.125, 0.5, 0.375, 0.5, 0.375, 0.75, 0.125, 0.75, 0.625, 0.5, 0.875, 0.5, 0.875, 0.75, 0.625, 0.75, 0.375, 0.06864, 0.375, 0.25, 0.625, 0.25, 0.625, 0.06864, 0.625, 0.25, 0.375, 0.25, 0.375, 0.5, 0.625, 0.5, 0.625, 0.6814, 0.625, 0.5, 0.375, 0.5, 0.375, 0.6814, 0.375, 0.6814, 0.375, 0.5, 0.125, 0.5, 0.125, 0.6814, 0.875, 0.6814, 0.875, 0.5, 0.625, 0.5, 0.625, 0.6814, 0.5835, 0.9572, 0.625, 1.0, 0.375, 1.0, 0.375, 0.75, 0.625, 0.75, 0.5835, 0.7918, 0.4181, 0.7918, 0.4181, 0.9572, 0.5835, 0.7918, 0.625, 0.75, 0.625, 1.0, 0.5835, 0.9572, 0.375, 0.0, 0.375, 0.25, 0.625, 0.25, 0.625, 0.0, 0.375, 0.25, 0.375, 0.5, 0.625, 0.5, 0.625, 0.25, 0.375, 0.5, 0.375, 0.75, 0.625, 0.75, 0.625, 0.5, 0.125, 0.5, 0.125, 0.75, 0.375, 0.75, 0.375, 0.5, 0.625, 0.5, 0.625, 0.75, 0.875, 0.75, 0.875, 0.5, 0.375, 0.06864, 0.625, 0.06864, 0.625, 0.25, 0.375, 0.25, 0.625, 0.25, 0.625, 0.5, 0.375, 0.5, 0.375, 0.25, 0.625, 0.6814, 0.375, 0.6814, 0.375, 0.5, 0.625, 0.5, 0.375, 0.6814, 0.125, 0.6814, 0.125, 0.5, 0.375, 0.5, 0.875, 0.6814, 0.625, 0.6814, 0.625, 0.5, 0.875, 0.5, 0.5835, 0.9572, 0.4181, 0.9572, 0.4181, 0.7918, 0.5835, 0.7918, 0.625, 0.75, 0.375, 0.75, 0.375, 1.0, 0.625, 1.0, 0.5835, 0.7918, 0.5835, 0.9572, 0.625, 1.0, 0.625, 0.75, 0.375, 0.0, 0.375, 0.25, 0.625, 0.25, 0.625, 0.0, 0.375, 0.25, 0.375, 0.5, 0.625, 0.5, 0.625, 0.25, 0.375, 0.5, 0.375, 0.75, 0.625, 0.75, 0.625, 0.5, 0.125, 0.5, 0.125, 0.75, 0.375, 0.75, 0.375, 0.5, 0.625, 0.5, 0.625, 0.75, 0.875, 0.75, 0.875, 0.5, 0.375, 0.06864, 0.625, 0.06864, 0.625, 0.25, 0.375, 0.25, 0.625, 0.25, 0.625, 0.5, 0.375, 0.5, 0.375, 0.25, 0.625, 0.6814, 0.375, 0.6814, 0.375, 0.5, 0.625, 0.5, 0.375, 0.6814, 0.125, 0.6814, 0.125, 0.5, 0.375, 0.5, 0.875, 0.6814, 0.625, 0.6814, 0.625, 0.5, 0.875, 0.5, 0.5835, 0.9572, 0.4181, 0.9572, 0.4181, 0.7918, 0.5835, 0.7918, 0.625, 0.75, 0.375, 0.75, 0.375, 1.0, 0.625, 1.0, 0.5835, 0.7918, 0.5835, 0.9572, 0.625, 1.0, 0.625, 0.75, 0.375, 0.0, 0.375, 0.25, 0.625, 0.25, 0.625, 0.0, 0.375, 0.25, 0.375, 0.5, 0.625, 0.5, 0.625, 0.25, 0.375, 0.5, 0.375, 0.75, 0.625, 0.75, 0.625, 0.5, 0.125, 0.5, 0.125, 0.75, 0.375, 0.75, 0.375, 0.5, 0.625, 0.5, 0.625, 0.75, 0.875, 0.75, 0.875, 0.5, 0.375, 0.06864, 0.625, 0.06864, 0.625, 0.25, 0.375, 0.25, 0.625, 0.25, 0.625, 0.5, 0.375, 0.5, 0.375, 0.25, 0.625, 0.6814, 0.375, 0.6814, 0.375, 0.5, 0.625, 0.5, 0.375, 0.6814, 0.125, 0.6814, 0.125, 0.5, 0.375, 0.5, 0.875, 0.6814, 0.625, 0.6814, 0.625, 0.5, 0.875, 0.5, 0.5835, 0.9572, 0.4181, 0.9572, 0.4181, 0.7918, 0.5835, 0.7918, 0.625, 0.75, 0.375, 0.75, 0.375, 1.0, 0.625, 1.0, 0.5835, 0.7918, 0.5835, 0.9572, 0.625, 1.0, 0.625, 0.75, 0.375, 0.0, 0.375, 0.25, 0.625, 0.25, 0.625, 0.0, 0.375, 0.25, 0.375, 0.5, 0.625, 0.5, 0.625, 0.25, 0.375, 0.5, 0.375, 0.75, 0.625, 0.75, 0.625, 0.5, 0.125, 0.5, 0.125, 0.75, 0.375, 0.75, 0.375, 0.5, 0.625, 0.5, 0.625, 0.75, 0.875, 0.75, 0.875, 0.5, 0.375, 0.06864, 0.625, 0.06864, 0.625, 0.25, 0.375, 0.25, 0.625, 0.25, 0.625, 0.5, 0.375, 0.5, 0.375, 0.25, 0.625, 0.6814, 0.375, 0.6814, 0.375, 0.5, 0.625, 0.5, 0.375, 0.6814, 0.125, 0.6814, 0.125, 0.5, 0.375, 0.5, 0.875, 0.6814, 0.625, 0.6814, 0.625, 0.5, 0.875, 0.5, 0.5835, 0.9572, 0.4181, 0.9572, 0.4181, 0.7918, 0.5835, 0.7918, 0.625, 0.75, 0.375, 0.75, 0.375, 1.0, 0.625, 1.0, 0.5835, 0.7918, 0.5835, 0.9572, 0.625, 1.0, 0.625, 0.75, 0.375, 0.0, 0.375, 0.25, 0.625, 0.25, 0.625, 0.0, 0.375, 0.25, 0.375, 0.5, 0.625, 0.5, 0.625, 0.25, 0.375, 0.5, 0.375, 0.75, 0.625, 0.75, 0.625, 0.5, 0.125, 0.5, 0.125, 0.75, 0.375, 0.75, 0.375, 0.5, 0.625, 0.5, 0.625, 0.75, 0.875, 0.75, 0.875, 0.5, 0.375, 0.06864, 0.625, 0.06864, 0.625, 0.25, 0.375, 0.25, 0.625, 0.25, 0.625, 0.5, 0.375, 0.5, 0.375, 0.25, 0.625, 0.6814, 0.375, 0.6814, 0.375, 0.5, 0.625, 0.5, 0.375, 0.6814, 0.125, 0.6814, 0.125, 0.5, 0.375, 0.5, 0.875, 0.6814, 0.625, 0.6814, 0.625, 0.5, 0.875, 0.5, 0.5835, 0.9572, 0.4181, 0.9572, 0.4181, 0.7918, 0.5835, 0.7918, 0.625, 0.75, 0.375, 0.75, 0.375, 1.0, 0.625, 1.0, 0.5835, 0.7918, 0.5835, 0.9572, 0.625, 1.0, 0.625, 0.75, 0.375, 0.0, 0.375, 0.25, 0.625, 0.25, 0.625, 0.0, 0.375, 0.25, 0.375, 0.5, 0.625, 0.5, 0.625, 0.25, 0.375, 0.5, 0.375, 0.75, 0.625, 0.75, 0.625, 0.5, 0.125, 0.5, 0.125, 0.75, 0.375, 0.75, 0.375, 0.5, 0.625, 0.5, 0.625, 0.75, 0.875, 0.75, 0.875, 0.5, 0.375, 0.06864, 0.625, 0.06864, 0.625, 0.25, 0.375, 0.25, 0.625, 0.25, 0.625, 0.5, 0.375, 0.5, 0.375, 0.25, 0.625, 0.6814, 0.375, 0.6814, 0.375, 0.5, 0.625, 0.5, 0.375, 0.6814, 0.125, 0.6814, 0.125, 0.5, 0.375, 0.5, 0.875, 0.6814, 0.625, 0.6814, 0.625, 0.5, 0.875, 0.5, 0.5835, 0.9572, 0.4181, 0.9572, 0.4181, 0.7918, 0.5835, 0.7918, 0.625, 0.75, 0.375, 0.75, 0.375, 1.0, 0.625, 1.0, 0.5835, 0.7918, 0.5835, 0.9572, 0.625, 1.0, 0.625, 0.75, 0.375, 0.0, 0.375, 0.25, 0.625, 0.25, 0.625, 0.0, 0.375, 0.25, 0.375, 0.5, 0.625, 0.5, 0.625, 0.25, 0.375, 0.5, 0.375, 0.75, 0.625, 0.75, 0.625, 0.5, 0.125, 0.5, 0.125, 0.75, 0.375, 0.75, 0.375, 0.5, 0.625, 0.5, 0.625, 0.75, 0.875, 0.75, 0.875, 0.5, 0.375, 0.06864, 0.625, 0.06864, 0.625, 0.25, 0.375, 0.25, 0.625, 0.25, 0.625, 0.5, 0.375, 0.5, 0.375, 0.25, 0.625, 0.6814, 0.375, 0.6814, 0.375, 0.5, 0.625, 0.5, 0.375, 0.6814, 0.125, 0.6814, 0.125, 0.5, 0.375, 0.5, 0.875, 0.6814, 0.625, 0.6814, 0.625, 0.5, 0.875, 0.5, 0.5835, 0.9572, 0.4181, 0.9572, 0.4181, 0.7918, 0.5835, 0.7918, 0.625, 0.75, 0.375, 0.75, 0.375, 1.0, 0.625, 1.0, 0.5835, 0.7918, 0.5835, 0.9572, 0.625, 1.0, 0.625, 0.75, 0.375, 0.0, 0.375, 0.25, 0.625, 0.25, 0.625, 0.0, 0.375, 0.25, 0.375, 0.5, 0.625, 0.5, 0.625, 0.25, 0.375, 0.5, 0.375, 0.75, 0.625, 0.75, 0.625, 0.5, 0.125, 0.5, 0.125, 0.75, 0.375, 0.75, 0.375, 0.5, 0.625, 0.5, 0.625, 0.75, 0.875, 0.75, 0.875, 0.5, 0.375, 0.06864, 0.625, 0.06864, 0.625, 0.25, 0.375, 0.25, 0.625, 0.25, 0.625, 0.5, 0.375, 0.5, 0.375, 0.25, 0.625, 0.6814, 0.375, 0.6814, 0.375, 0.5, 0.625, 0.5, 0.375, 0.6814, 0.125, 0.6814, 0.125, 0.5, 0.375, 0.5, 0.875, 0.6814, 0.625, 0.6814, 0.625, 0.5, 0.875, 0.5, 0.5835, 0.9572, 0.4181, 0.9572, 0.4181, 0.7918, 0.5835, 0.7918, 0.625, 0.75, 0.375, 0.75, 0.375, 1.0, 0.625, 1.0, 0.5835, 0.7918, 0.5835, 0.9572, 0.625, 1.0, 0.625, 0.75])
me_cube_004.materials.append(mat_material_001)
me_cube_004.use_remesh_fix_poles = True
me_cube_004.use_remesh_preserve_attributes = False
me_cube_004.use_mirror_vertex_groups = False
me_cube_004.update()
me_cube_005 = bpy.data.meshes.new('Cube.005')
me_cube_005.from_pydata([(-21.18, -11.93, 6.235), (-21.18, -11.93, 8.235), (-21.18, -9.926, 6.235), (-21.18, -9.926, 8.235), (-19.18, -11.93, 6.235), (-19.18, -11.93, 8.235), (-19.18, -9.926, 6.235), (-19.18, -9.926, 8.235), (-15.59, -11.93, 6.235), (-15.59, -11.93, 8.235), (-15.59, -9.926, 6.235), (-15.59, -9.926, 8.235), (-13.59, -11.93, 6.235), (-13.59, -11.93, 8.235), (-13.59, -9.926, 6.235), (-13.59, -9.926, 8.235), (-9.995, -11.93, 6.235), (-9.995, -11.93, 8.235), (-9.995, -9.926, 6.235), (-9.995, -9.926, 8.235), (-7.995, -11.93, 6.235), (-7.995, -11.93, 8.235), (-7.995, -9.926, 6.235), (-7.995, -9.926, 8.235), (-4.401, -11.93, 6.235), (-4.401, -11.93, 8.235), (-4.401, -9.926, 6.235), (-4.401, -9.926, 8.235), (-2.401, -11.93, 6.235), (-2.401, -11.93, 8.235), (-2.401, -9.926, 6.235), (-2.401, -9.926, 8.235), (1.193, -11.93, 6.235), (1.193, -11.93, 8.235), (1.193, -9.926, 6.235), (1.193, -9.926, 8.235), (3.193, -11.93, 6.235), (3.193, -11.93, 8.235), (3.193, -9.926, 6.235), (3.193, -9.926, 8.235), (6.787, -11.93, 6.235), (6.787, -11.93, 8.235), (6.787, -9.926, 6.235), (6.787, -9.926, 8.235), (8.787, -11.93, 6.235), (8.787, -11.93, 8.235), (8.787, -9.926, 6.235), (8.787, -9.926, 8.235), (12.38, -11.93, 6.235), (12.38, -11.93, 8.235), (12.38, -9.926, 6.235), (12.38, -9.926, 8.235), (14.38, -11.93, 6.235), (14.38, -11.93, 8.235), (14.38, -9.926, 6.235), (14.38, -9.926, 8.235), (17.98, -11.93, 6.235), (17.98, -11.93, 8.235), (17.98, -9.926, 6.235), (17.98, -9.926, 8.235), (19.98, -11.93, 6.235), (19.98, -11.93, 8.235), (19.98, -9.926, 6.235), (19.98, -9.926, 8.235), (-21.18, 10.03, 6.235), (-21.18, 10.03, 8.235), (-21.18, 12.03, 6.235), (-21.18, 12.03, 8.235), (-19.18, 10.03, 6.235), (-19.18, 10.03, 8.235), (-19.18, 12.03, 6.235), (-19.18, 12.03, 8.235), (-15.59, 10.03, 6.235), (-15.59, 10.03, 8.235), (-15.59, 12.03, 6.235), (-15.59, 12.03, 8.235), (-13.59, 10.03, 6.235), (-13.59, 10.03, 8.235), (-13.59, 12.03, 6.235), (-13.59, 12.03, 8.235), (-9.995, 10.03, 6.235), (-9.995, 10.03, 8.235), (-9.995, 12.03, 6.235), (-9.995, 12.03, 8.235), (-7.995, 10.03, 6.235), (-7.995, 10.03, 8.235), (-7.995, 12.03, 6.235), (-7.995, 12.03, 8.235), (-4.401, 10.03, 6.235), (-4.401, 10.03, 8.235), (-4.401, 12.03, 6.235), (-4.401, 12.03, 8.235), (-2.401, 10.03, 6.235), (-2.401, 10.03, 8.235), (-2.401, 12.03, 6.235), (-2.401, 12.03, 8.235), (1.193, 10.03, 6.235), (1.193, 10.03, 8.235), (1.193, 12.03, 6.235), (1.193, 12.03, 8.235), (3.193, 10.03, 6.235), (3.193, 10.03, 8.235), (3.193, 12.03, 6.235), (3.193, 12.03, 8.235), (6.787, 10.03, 6.235), (6.787, 10.03, 8.235), (6.787, 12.03, 6.235), (6.787, 12.03, 8.235), (8.787, 10.03, 6.235), (8.787, 10.03, 8.235), (8.787, 12.03, 6.235), (8.787, 12.03, 8.235), (12.38, 10.03, 6.235), (12.38, 10.03, 8.235), (12.38, 12.03, 6.235), (12.38, 12.03, 8.235), (14.38, 10.03, 6.235), (14.38, 10.03, 8.235), (14.38, 12.03, 6.235), (14.38, 12.03, 8.235), (17.98, 10.03, 6.235), (17.98, 10.03, 8.235), (17.98, 12.03, 6.235), (17.98, 12.03, 8.235), (19.98, 10.03, 6.235), (19.98, 10.03, 8.235), (19.98, 12.03, 6.235), (19.98, 12.03, 8.235)], [], [(0, 1, 3, 2), (2, 3, 7, 6), (6, 7, 5, 4), (4, 5, 1, 0), (2, 6, 4, 0), (7, 3, 1, 5), (8, 9, 11, 10), (10, 11, 15, 14), (14, 15, 13, 12), (12, 13, 9, 8), (10, 14, 12, 8), (15, 11, 9, 13), (16, 17, 19, 18), (18, 19, 23, 22), (22, 23, 21, 20), (20, 21, 17, 16), (18, 22, 20, 16), (23, 19, 17, 21), (24, 25, 27, 26), (26, 27, 31, 30), (30, 31, 29, 28), (28, 29, 25, 24), (26, 30, 28, 24), (31, 27, 25, 29), (32, 33, 35, 34), (34, 35, 39, 38), (38, 39, 37, 36), (36, 37, 33, 32), (34, 38, 36, 32), (39, 35, 33, 37), (40, 41, 43, 42), (42, 43, 47, 46), (46, 47, 45, 44), (44, 45, 41, 40), (42, 46, 44, 40), (47, 43, 41, 45), (48, 49, 51, 50), (50, 51, 55, 54), (54, 55, 53, 52), (52, 53, 49, 48), (50, 54, 52, 48), (55, 51, 49, 53), (56, 57, 59, 58), (58, 59, 63, 62), (62, 63, 61, 60), (60, 61, 57, 56), (58, 62, 60, 56), (63, 59, 57, 61), (64, 65, 67, 66), (66, 67, 71, 70), (70, 71, 69, 68), (68, 69, 65, 64), (66, 70, 68, 64), (71, 67, 65, 69), (72, 73, 75, 74), (74, 75, 79, 78), (78, 79, 77, 76), (76, 77, 73, 72), (74, 78, 76, 72), (79, 75, 73, 77), (80, 81, 83, 82), (82, 83, 87, 86), (86, 87, 85, 84), (84, 85, 81, 80), (82, 86, 84, 80), (87, 83, 81, 85), (88, 89, 91, 90), (90, 91, 95, 94), (94, 95, 93, 92), (92, 93, 89, 88), (90, 94, 92, 88), (95, 91, 89, 93), (96, 97, 99, 98), (98, 99, 103, 102), (102, 103, 101, 100), (100, 101, 97, 96), (98, 102, 100, 96), (103, 99, 97, 101), (104, 105, 107, 106), (106, 107, 111, 110), (110, 111, 109, 108), (108, 109, 105, 104), (106, 110, 108, 104), (111, 107, 105, 109), (112, 113, 115, 114), (114, 115, 119, 118), (118, 119, 117, 116), (116, 117, 113, 112), (114, 118, 116, 112), (119, 115, 113, 117), (120, 121, 123, 122), (122, 123, 127, 126), (126, 127, 125, 124), (124, 125, 121, 120), (122, 126, 124, 120), (127, 123, 121, 125)])
_uv = me_cube_005.uv_layers.new(name='UVMap')
_uv.uv.foreach_set('vector', [0.375, 0.0, 0.625, 0.0, 0.625, 0.25, 0.375, 0.25, 0.375, 0.25, 0.625, 0.25, 0.625, 0.5, 0.375, 0.5, 0.375, 0.5, 0.625, 0.5, 0.625, 0.75, 0.375, 0.75, 0.375, 0.75, 0.625, 0.75, 0.625, 1.0, 0.375, 1.0, 0.125, 0.5, 0.375, 0.5, 0.375, 0.75, 0.125, 0.75, 0.625, 0.5, 0.875, 0.5, 0.875, 0.75, 0.625, 0.75, 0.375, 0.0, 0.625, 0.0, 0.625, 0.25, 0.375, 0.25, 0.375, 0.25, 0.625, 0.25, 0.625, 0.5, 0.375, 0.5, 0.375, 0.5, 0.625, 0.5, 0.625, 0.75, 0.375, 0.75, 0.375, 0.75, 0.625, 0.75, 0.625, 1.0, 0.375, 1.0, 0.125, 0.5, 0.375, 0.5, 0.375, 0.75, 0.125, 0.75, 0.625, 0.5, 0.875, 0.5, 0.875, 0.75, 0.625, 0.75, 0.375, 0.0, 0.625, 0.0, 0.625, 0.25, 0.375, 0.25, 0.375, 0.25, 0.625, 0.25, 0.625, 0.5, 0.375, 0.5, 0.375, 0.5, 0.625, 0.5, 0.625, 0.75, 0.375, 0.75, 0.375, 0.75, 0.625, 0.75, 0.625, 1.0, 0.375, 1.0, 0.125, 0.5, 0.375, 0.5, 0.375, 0.75, 0.125, 0.75, 0.625, 0.5, 0.875, 0.5, 0.875, 0.75, 0.625, 0.75, 0.375, 0.0, 0.625, 0.0, 0.625, 0.25, 0.375, 0.25, 0.375, 0.25, 0.625, 0.25, 0.625, 0.5, 0.375, 0.5, 0.375, 0.5, 0.625, 0.5, 0.625, 0.75, 0.375, 0.75, 0.375, 0.75, 0.625, 0.75, 0.625, 1.0, 0.375, 1.0, 0.125, 0.5, 0.375, 0.5, 0.375, 0.75, 0.125, 0.75, 0.625, 0.5, 0.875, 0.5, 0.875, 0.75, 0.625, 0.75, 0.375, 0.0, 0.625, 0.0, 0.625, 0.25, 0.375, 0.25, 0.375, 0.25, 0.625, 0.25, 0.625, 0.5, 0.375, 0.5, 0.375, 0.5, 0.625, 0.5, 0.625, 0.75, 0.375, 0.75, 0.375, 0.75, 0.625, 0.75, 0.625, 1.0, 0.375, 1.0, 0.125, 0.5, 0.375, 0.5, 0.375, 0.75, 0.125, 0.75, 0.625, 0.5, 0.875, 0.5, 0.875, 0.75, 0.625, 0.75, 0.375, 0.0, 0.625, 0.0, 0.625, 0.25, 0.375, 0.25, 0.375, 0.25, 0.625, 0.25, 0.625, 0.5, 0.375, 0.5, 0.375, 0.5, 0.625, 0.5, 0.625, 0.75, 0.375, 0.75, 0.375, 0.75, 0.625, 0.75, 0.625, 1.0, 0.375, 1.0, 0.125, 0.5, 0.375, 0.5, 0.375, 0.75, 0.125, 0.75, 0.625, 0.5, 0.875, 0.5, 0.875, 0.75, 0.625, 0.75, 0.375, 0.0, 0.625, 0.0, 0.625, 0.25, 0.375, 0.25, 0.375, 0.25, 0.625, 0.25, 0.625, 0.5, 0.375, 0.5, 0.375, 0.5, 0.625, 0.5, 0.625, 0.75, 0.375, 0.75, 0.375, 0.75, 0.625, 0.75, 0.625, 1.0, 0.375, 1.0, 0.125, 0.5, 0.375, 0.5, 0.375, 0.75, 0.125, 0.75, 0.625, 0.5, 0.875, 0.5, 0.875, 0.75, 0.625, 0.75, 0.375, 0.0, 0.625, 0.0, 0.625, 0.25, 0.375, 0.25, 0.375, 0.25, 0.625, 0.25, 0.625, 0.5, 0.375, 0.5, 0.375, 0.5, 0.625, 0.5, 0.625, 0.75, 0.375, 0.75, 0.375, 0.75, 0.625, 0.75, 0.625, 1.0, 0.375, 1.0, 0.125, 0.5, 0.375, 0.5, 0.375, 0.75, 0.125, 0.75, 0.625, 0.5, 0.875, 0.5, 0.875, 0.75, 0.625, 0.75, 0.375, 0.0, 0.625, 0.0, 0.625, 0.25, 0.375, 0.25, 0.375, 0.25, 0.625, 0.25, 0.625, 0.5, 0.375, 0.5, 0.375, 0.5, 0.625, 0.5, 0.625, 0.75, 0.375, 0.75, 0.375, 0.75, 0.625, 0.75, 0.625, 1.0, 0.375, 1.0, 0.125, 0.5, 0.375, 0.5, 0.375, 0.75, 0.125, 0.75, 0.625, 0.5, 0.875, 0.5, 0.875, 0.75, 0.625, 0.75, 0.375, 0.0, 0.625, 0.0, 0.625, 0.25, 0.375, 0.25, 0.375, 0.25, 0.625, 0.25, 0.625, 0.5, 0.375, 0.5, 0.375, 0.5, 0.625, 0.5, 0.625, 0.75, 0.375, 0.75, 0.375, 0.75, 0.625, 0.75, 0.625, 1.0, 0.375, 1.0, 0.125, 0.5, 0.375, 0.5, 0.375, 0.75, 0.125, 0.75, 0.625, 0.5, 0.875, 0.5, 0.875, 0.75, 0.625, 0.75, 0.375, 0.0, 0.625, 0.0, 0.625, 0.25, 0.375, 0.25, 0.375, 0.25, 0.625, 0.25, 0.625, 0.5, 0.375, 0.5, 0.375, 0.5, 0.625, 0.5, 0.625, 0.75, 0.375, 0.75, 0.375, 0.75, 0.625, 0.75, 0.625, 1.0, 0.375, 1.0, 0.125, 0.5, 0.375, 0.5, 0.375, 0.75, 0.125, 0.75, 0.625, 0.5, 0.875, 0.5, 0.875, 0.75, 0.625, 0.75, 0.375, 0.0, 0.625, 0.0, 0.625, 0.25, 0.375, 0.25, 0.375, 0.25, 0.625, 0.25, 0.625, 0.5, 0.375, 0.5, 0.375, 0.5, 0.625, 0.5, 0.625, 0.75, 0.375, 0.75, 0.375, 0.75, 0.625, 0.75, 0.625, 1.0, 0.375, 1.0, 0.125, 0.5, 0.375, 0.5, 0.375, 0.75, 0.125, 0.75, 0.625, 0.5, 0.875, 0.5, 0.875, 0.75, 0.625, 0.75, 0.375, 0.0, 0.625, 0.0, 0.625, 0.25, 0.375, 0.25, 0.375, 0.25, 0.625, 0.25, 0.625, 0.5, 0.375, 0.5, 0.375, 0.5, 0.625, 0.5, 0.625, 0.75, 0.375, 0.75, 0.375, 0.75, 0.625, 0.75, 0.625, 1.0, 0.375, 1.0, 0.125, 0.5, 0.375, 0.5, 0.375, 0.75, 0.125, 0.75, 0.625, 0.5, 0.875, 0.5, 0.875, 0.75, 0.625, 0.75, 0.375, 0.0, 0.625, 0.0, 0.625, 0.25, 0.375, 0.25, 0.375, 0.25, 0.625, 0.25, 0.625, 0.5, 0.375, 0.5, 0.375, 0.5, 0.625, 0.5, 0.625, 0.75, 0.375, 0.75, 0.375, 0.75, 0.625, 0.75, 0.625, 1.0, 0.375, 1.0, 0.125, 0.5, 0.375, 0.5, 0.375, 0.75, 0.125, 0.75, 0.625, 0.5, 0.875, 0.5, 0.875, 0.75, 0.625, 0.75, 0.375, 0.0, 0.625, 0.0, 0.625, 0.25, 0.375, 0.25, 0.375, 0.25, 0.625, 0.25, 0.625, 0.5, 0.375, 0.5, 0.375, 0.5, 0.625, 0.5, 0.625, 0.75, 0.375, 0.75, 0.375, 0.75, 0.625, 0.75, 0.625, 1.0, 0.375, 1.0, 0.125, 0.5, 0.375, 0.5, 0.375, 0.75, 0.125, 0.75, 0.625, 0.5, 0.875, 0.5, 0.875, 0.75, 0.625, 0.75, 0.375, 0.0, 0.625, 0.0, 0.625, 0.25, 0.375, 0.25, 0.375, 0.25, 0.625, 0.25, 0.625, 0.5, 0.375, 0.5, 0.375, 0.5, 0.625, 0.5, 0.625, 0.75, 0.375, 0.75, 0.375, 0.75, 0.625, 0.75, 0.625, 1.0, 0.375, 1.0, 0.125, 0.5, 0.375, 0.5, 0.375, 0.75, 0.125, 0.75, 0.625, 0.5, 0.875, 0.5, 0.875, 0.75, 0.625, 0.75])
me_cube_005.materials.append(mat_material)
me_cube_005.use_remesh_fix_poles = True
me_cube_005.use_remesh_preserve_attributes = False
me_cube_005.use_mirror_vertex_groups = False
me_cube_005.update()
me_cube_006 = bpy.data.meshes.new('Cube.006')
me_cube_006.from_pydata([(26.68, -0.7959, 0.1015), (26.68, -0.7959, 1.195), (26.68, -0.07857, 0.1015), (26.68, -0.07857, 1.195), (26.68, 0.7653, 0.1015), (26.68, 0.7653, 1.195), (26.68, 0.04797, 0.1015), (26.68, 0.04797, 1.195), (26.68, -0.7959, 1.303), (26.68, -0.7959, 1.909), (26.68, -0.07857, 1.303), (26.68, -0.07857, 1.909), (26.68, 0.7653, 1.303), (26.68, 0.7653, 1.909), (26.68, 0.04797, 1.303), (26.68, 0.04797, 1.909), (25.44, -1.0, 0.01974), (25.44, -1.0, 2.02), (25.44, 1.0, 0.01974), (25.44, 1.0, 2.02), (27.44, -1.0, 0.01974), (27.44, -1.0, 2.02), (27.44, 1.0, 0.01974), (27.44, 1.0, 2.02), (27.44, -0.07857, 1.303), (27.44, -0.07857, 1.909), (27.44, -0.7959, 1.303), (27.44, -0.7959, 1.909), (27.44, 0.04797, 1.303), (27.44, 0.04797, 1.909), (27.44, 0.7653, 1.303), (27.44, 0.7653, 1.909), (27.44, -0.07857, 0.1015), (27.44, -0.07857, 1.195), (27.44, -0.7959, 0.1015), (27.44, -0.7959, 1.195), (27.44, 0.04797, 0.1015), (27.44, 0.04797, 1.195), (27.44, 0.7653, 0.1015), (27.44, 0.7653, 1.195), (-26.68, -0.7959, 0.1015), (-26.68, -0.7959, 1.195), (-26.68, -0.07857, 0.1015), (-26.68, -0.07857, 1.195), (-26.68, 0.7653, 0.1015), (-26.68, 0.7653, 1.195), (-26.68, 0.04797, 0.1015), (-26.68, 0.04797, 1.195), (-26.68, -0.7959, 1.303), (-26.68, -0.7959, 1.909), (-26.68, -0.07857, 1.303), (-26.68, -0.07857, 1.909), (-26.68, 0.7653, 1.303), (-26.68, 0.7653, 1.909), (-26.68, 0.04797, 1.303), (-26.68, 0.04797, 1.909), (-25.44, -1.0, 0.01974), (-25.44, -1.0, 2.02), (-25.44, 1.0, 0.01974), (-25.44, 1.0, 2.02), (-27.44, -1.0, 0.01974), (-27.44, -1.0, 2.02), (-27.44, 1.0, 0.01974), (-27.44, 1.0, 2.02), (-27.44, -0.07857, 1.303), (-27.44, -0.07857, 1.909), (-27.44, -0.7959, 1.303), (-27.44, -0.7959, 1.909), (-27.44, 0.04797, 1.303), (-27.44, 0.04797, 1.909), (-27.44, 0.7653, 1.303), (-27.44, 0.7653, 1.909), (-27.44, -0.07857, 0.1015), (-27.44, -0.07857, 1.195), (-27.44, -0.7959, 0.1015), (-27.44, -0.7959, 1.195), (-27.44, 0.04797, 0.1015), (-27.44, 0.04797, 1.195), (-27.44, 0.7653, 0.1015), (-27.44, 0.7653, 1.195)], [], [(16, 17, 19, 18), (18, 19, 23, 22), (20, 21, 17, 16), (18, 22, 20, 16), (23, 19, 17, 21), (9, 8, 10, 11), (11, 10, 24, 25), (8, 9, 27, 26), (24, 10, 8, 26), (27, 9, 11, 25), (12, 13, 15, 14), (28, 14, 15, 29), (31, 13, 12, 30), (12, 14, 28, 30), (15, 13, 31, 29), (31, 23, 21, 27, 25, 24, 28, 29), (1, 0, 2, 3), (3, 2, 32, 33), (0, 1, 35, 34), (32, 2, 0, 34), (35, 1, 3, 33), (4, 5, 7, 6), (36, 6, 7, 37), (39, 5, 4, 38), (4, 6, 36, 38), (7, 5, 39, 37), (33, 24, 26, 35), (39, 30, 28, 37), (37, 28, 24, 33, 32, 34, 35, 26, 27, 21, 20, 22, 23, 31, 30, 39, 38, 36), (56, 58, 59, 57), (58, 62, 63, 59), (60, 56, 57, 61), (58, 56, 60, 62), (63, 61, 57, 59), (49, 51, 50, 48), (51, 65, 64, 50), (48, 66, 67, 49), (64, 66, 48, 50), (67, 65, 51, 49), (52, 54, 55, 53), (68, 69, 55, 54), (71, 70, 52, 53), (52, 70, 68, 54), (55, 69, 71, 53), (71, 69, 68, 64, 65, 67, 61, 63), (41, 43, 42, 40), (43, 73, 72, 42), (40, 74, 75, 41), (72, 74, 40, 42), (75, 73, 43, 41), (44, 46, 47, 45), (76, 77, 47, 46), (79, 78, 44, 45), (44, 78, 76, 46), (47, 77, 79, 45), (73, 75, 66, 64), (79, 77, 68, 70), (77, 76, 78, 79, 70, 71, 63, 62, 60, 61, 67, 66, 75, 74, 72, 73, 64, 68)])
_uv = me_cube_006.uv_layers.new(name='UVMap')
_uv.uv.foreach_set('vector', [0.375, 0.0, 0.625, 0.0, 0.625, 0.25, 0.375, 0.25, 0.375, 0.25, 0.625, 0.25, 0.625, 0.5, 0.375, 0.5, 0.375, 0.75, 0.625, 0.75, 0.625, 1.0, 0.375, 1.0, 0.125, 0.5, 0.375, 0.5, 0.375, 0.75, 0.125, 0.75, 0.625, 0.5, 0.875, 0.5, 0.875, 0.75, 0.625, 0.75, 0.625, 0.0, 0.375, 0.0, 0.375, 0.25, 0.625, 0.25, 0.625, 0.25, 0.375, 0.25, 0.375, 0.4742, 0.625, 0.4742, 0.375, 1.0, 0.625, 1.0, 0.625, 0.7758, 0.375, 0.7758, 0.3492, 0.5, 0.125, 0.5, 0.125, 0.75, 0.3492, 0.75, 0.6508, 0.75, 0.875, 0.75, 0.875, 0.5, 0.6508, 0.5, 0.375, 0.0, 0.625, 0.0, 0.625, 0.25, 0.375, 0.25, 0.375, 0.4742, 0.375, 0.25, 0.625, 0.25, 0.625, 0.4742, 0.625, 0.7758, 0.625, 1.0, 0.375, 1.0, 0.375, 0.7758, 0.125, 0.75, 0.125, 0.5, 0.3492, 0.5, 0.3492, 0.75, 0.875, 0.5, 0.875, 0.75, 0.6508, 0.75, 0.6508, 0.5, 0.6111, 0.5293, 0.625, 0.5, 0.625, 0.75, 0.6111, 0.7245, 0.6111, 0.6348, 0.5354, 0.6348, 0.5354, 0.619, 0.6111, 0.619, 0.625, 0.0, 0.375, 0.0, 0.375, 0.25, 0.625, 0.25, 0.625, 0.25, 0.375, 0.25, 0.375, 0.4742, 0.625, 0.4742, 0.375, 1.0, 0.625, 1.0, 0.625, 0.7758, 0.375, 0.7758, 0.3492, 0.5, 0.125, 0.5, 0.125, 0.75, 0.3492, 0.75, 0.6508, 0.75, 0.875, 0.75, 0.875, 0.5, 0.6508, 0.5, 0.375, 0.0, 0.625, 0.0, 0.625, 0.25, 0.375, 0.25, 0.375, 0.4742, 0.375, 0.25, 0.625, 0.25, 0.625, 0.4742, 0.625, 0.7758, 0.625, 1.0, 0.375, 1.0, 0.375, 0.7758, 0.125, 0.75, 0.125, 0.5, 0.3492, 0.5, 0.3492, 0.75, 0.875, 0.5, 0.875, 0.75, 0.6508, 0.75, 0.6508, 0.5, 0.5219, 0.6348, 0.5354, 0.6348, 0.5354, 0.7245, 0.5219, 0.7245, 0.5219, 0.5293, 0.5354, 0.5293, 0.5354, 0.619, 0.5219, 0.619, 0.5219, 0.619, 0.5354, 0.619, 0.5354, 0.6348, 0.5219, 0.6348, 0.3852, 0.6348, 0.3852, 0.7245, 0.5219, 0.7245, 0.5354, 0.7245, 0.6111, 0.7245, 0.625, 0.75, 0.375, 0.75, 0.375, 0.5, 0.625, 0.5, 0.6111, 0.5293, 0.5354, 0.5293, 0.5219, 0.5293, 0.3852, 0.5293, 0.3852, 0.619, 0.375, 0.0, 0.375, 0.25, 0.625, 0.25, 0.625, 0.0, 0.375, 0.25, 0.375, 0.5, 0.625, 0.5, 0.625, 0.25, 0.375, 0.75, 0.375, 1.0, 0.625, 1.0, 0.625, 0.75, 0.125, 0.5, 0.125, 0.75, 0.375, 0.75, 0.375, 0.5, 0.625, 0.5, 0.625, 0.75, 0.875, 0.75, 0.875, 0.5, 0.625, 0.0, 0.625, 0.25, 0.375, 0.25, 0.375, 0.0, 0.625, 0.25, 0.625, 0.4742, 0.375, 0.4742, 0.375, 0.25, 0.375, 1.0, 0.375, 0.7758, 0.625, 0.7758, 0.625, 1.0, 0.3492, 0.5, 0.3492, 0.75, 0.125, 0.75, 0.125, 0.5, 0.6508, 0.75, 0.6508, 0.5, 0.875, 0.5, 0.875, 0.75, 0.375, 0.0, 0.375, 0.25, 0.625, 0.25, 0.625, 0.0, 0.375, 0.4742, 0.625, 0.4742, 0.625, 0.25, 0.375, 0.25, 0.625, 0.7758, 0.375, 0.7758, 0.375, 1.0, 0.625, 1.0, 0.125, 0.75, 0.3492, 0.75, 0.3492, 0.5, 0.125, 0.5, 0.875, 0.5, 0.6508, 0.5, 0.6508, 0.75, 0.875, 0.75, 0.6111, 0.5293, 0.6111, 0.619, 0.5354, 0.619, 0.5354, 0.6348, 0.6111, 0.6348, 0.6111, 0.7245, 0.625, 0.75, 0.625, 0.5, 0.625, 0.0, 0.625, 0.25, 0.375, 0.25, 0.375, 0.0, 0.625, 0.25, 0.625, 0.4742, 0.375, 0.4742, 0.375, 0.25, 0.375, 1.0, 0.375, 0.7758, 0.625, 0.7758, 0.625, 1.0, 0.3492, 0.5, 0.3492, 0.75, 0.125, 0.75, 0.125, 0.5, 0.6508, 0.75, 0.6508, 0.5, 0.875, 0.5, 0.875, 0.75, 0.375, 0.0, 0.375, 0.25, 0.625, 0.25, 0.625, 0.0, 0.375, 0.4742, 0.625, 0.4742, 0.625, 0.25, 0.375, 0.25, 0.625, 0.7758, 0.375, 0.7758, 0.375, 1.0, 0.625, 1.0, 0.125, 0.75, 0.3492, 0.75, 0.3492, 0.5, 0.125, 0.5, 0.875, 0.5, 0.6508, 0.5, 0.6508, 0.75, 0.875, 0.75, 0.5219, 0.6348, 0.5219, 0.7245, 0.5354, 0.7245, 0.5354, 0.6348, 0.5219, 0.5293, 0.5219, 0.619, 0.5354, 0.619, 0.5354, 0.5293, 0.5219, 0.619, 0.3852, 0.619, 0.3852, 0.5293, 0.5219, 0.5293, 0.5354, 0.5293, 0.6111, 0.5293, 0.625, 0.5, 0.375, 0.5, 0.375, 0.75, 0.625, 0.75, 0.6111, 0.7245, 0.5354, 0.7245, 0.5219, 0.7245, 0.3852, 0.7245, 0.3852, 0.6348, 0.5219, 0.6348, 0.5354, 0.6348, 0.5354, 0.619])
me_cube_006.materials.append(mat_material_001)
me_cube_006.use_remesh_fix_poles = True
me_cube_006.use_remesh_preserve_attributes = False
me_cube_006.use_mirror_vertex_groups = False
me_cube_006.update()
me_cube_010 = bpy.data.meshes.new('Cube.010')
me_cube_010.from_pydata([(18.38, -3.917, 14.35), (18.38, -3.917, 14.83), (18.38, -3.435, 14.35), (18.38, -3.435, 14.83), (18.38, -2.663, 14.35), (18.38, -2.663, 14.83), (18.38, -3.144, 14.35), (18.38, -3.144, 14.83), (18.38, -3.917, 13.95), (18.38, -3.917, 13.47), (18.38, -3.435, 13.95), (18.38, -3.435, 13.47), (18.38, -2.663, 13.95), (18.38, -2.663, 13.47), (18.38, -3.144, 13.95), (18.38, -3.144, 13.47), (16.69, -4.29, 13.15), (16.69, -4.29, 15.15), (16.69, -2.29, 13.15), (16.69, -2.29, 15.15), (18.69, -4.29, 13.15), (18.69, -4.29, 15.15), (18.69, -2.29, 13.15), (18.69, -2.29, 15.15), (18.69, -3.435, 14.53), (18.69, -3.435, 14.35), (18.69, -3.435, 14.83), (18.69, -3.917, 14.35), (18.69, -3.917, 14.83), (18.69, -3.144, 14.53), (18.69, -3.144, 14.35), (18.69, -3.144, 14.83), (18.69, -2.663, 14.35), (18.69, -2.663, 14.83), (18.69, -2.965, 14.35), (18.69, -3.435, 13.95), (18.69, -3.435, 13.47), (18.69, -3.917, 13.95), (18.69, -3.917, 13.47), (18.69, -3.144, 13.95), (18.69, -3.144, 13.47), (18.69, -2.663, 13.95), (18.69, -2.663, 13.47), (18.69, -2.965, 13.95), (-18.38, -3.917, 14.35), (-18.38, -3.917, 14.83), (-18.38, -3.435, 14.35), (-18.38, -3.435, 14.83), (-18.38, -2.663, 14.35), (-18.38, -2.663, 14.83), (-18.38, -3.144, 14.35), (-18.38, -3.144, 14.83), (-18.38, -3.917, 13.95), (-18.38, -3.917, 13.47), (-18.38, -3.435, 13.95), (-18.38, -3.435, 13.47), (-18.38, -2.663, 13.95), (-18.38, -2.663, 13.47), (-18.38, -3.144, 13.95), (-18.38, -3.144, 13.47), (-16.69, -4.29, 13.15), (-16.69, -4.29, 15.15), (-16.69, -2.29, 13.15), (-16.69, -2.29, 15.15), (-18.69, -4.29, 13.15), (-18.69, -4.29, 15.15), (-18.69, -2.29, 13.15), (-18.69, -2.29, 15.15), (-18.69, -3.435, 14.53), (-18.69, -3.435, 14.35), (-18.69, -3.435, 14.83), (-18.69, -3.917, 14.35), (-18.69, -3.917, 14.83), (-18.69, -3.144, 14.53), (-18.69, -3.144, 14.35), (-18.69, -3.144, 14.83), (-18.69, -2.663, 14.35), (-18.69, -2.663, 14.83), (-18.69, -2.965, 14.35), (-18.69, -3.435, 13.95), (-18.69, -3.435, 13.47), (-18.69, -3.917, 13.95), (-18.69, -3.917, 13.47), (-18.69, -3.144, 13.95), (-18.69, -3.144, 13.47), (-18.69, -2.663, 13.95), (-18.69, -2.663, 13.47), (-18.69, -2.965, 13.95)], [], [(16, 17, 19, 18), (18, 19, 23, 22), (20, 21, 17, 16), (18, 22, 20, 16), (23, 19, 17, 21), (1, 0, 2, 3), (3, 2, 25, 24, 26), (0, 1, 28, 27), (25, 2, 0, 27), (28, 1, 3, 26), (4, 5, 7, 6), (30, 6, 7, 31, 29), (33, 5, 4, 32), (4, 6, 30, 34, 32), (7, 5, 33, 31), (8, 9, 11, 10), (35, 10, 11, 36), (9, 8, 37, 38), (8, 10, 35, 37), (11, 9, 38, 36), (13, 12, 14, 15), (15, 14, 39, 40), (12, 13, 42, 41), (39, 14, 12, 41, 43), (42, 13, 15, 40), (38, 20, 22, 42, 40, 36), (34, 30, 25, 27, 28, 26, 24, 29, 31, 33, 32, 41, 42, 22, 23, 21, 20, 38, 37, 35, 36, 40, 39, 43), (32, 34, 43, 41), (24, 25, 30, 29), (60, 62, 63, 61), (62, 66, 67, 63), (64, 60, 61, 65), (62, 60, 64, 66), (67, 65, 61, 63), (45, 47, 46, 44), (47, 70, 68, 69, 46), (44, 71, 72, 45), (69, 71, 44, 46), (72, 70, 47, 45), (48, 50, 51, 49), (74, 73, 75, 51, 50), (77, 76, 48, 49), (48, 76, 78, 74, 50), (51, 75, 77, 49), (52, 54, 55, 53), (79, 80, 55, 54), (53, 82, 81, 52), (52, 81, 79, 54), (55, 80, 82, 53), (57, 59, 58, 56), (59, 84, 83, 58), (56, 85, 86, 57), (83, 87, 85, 56, 58), (86, 84, 59, 57), (82, 80, 84, 86, 66, 64), (78, 87, 83, 84, 80, 79, 81, 82, 64, 65, 67, 66, 86, 85, 76, 77, 75, 73, 68, 70, 72, 71, 69, 74), (76, 85, 87, 78), (68, 73, 74, 69)])
_uv = me_cube_010.uv_layers.new(name='UVMap')
_uv.uv.foreach_set('vector', [0.375, 0.0, 0.625, 0.0, 0.625, 0.25, 0.375, 0.25, 0.375, 0.25, 0.625, 0.25, 0.625, 0.5, 0.375, 0.5, 0.375, 0.75, 0.625, 0.75, 0.625, 1.0, 0.375, 1.0, 0.125, 0.5, 0.375, 0.5, 0.375, 0.75, 0.125, 0.75, 0.625, 0.5, 0.875, 0.5, 0.875, 0.75, 0.625, 0.75, 0.625, 0.0, 0.375, 0.0, 0.375, 0.25, 0.625, 0.25, 0.625, 0.25, 0.375, 0.25, 0.375, 0.4069, 0.4681, 0.4069, 0.625, 0.4069, 0.375, 1.0, 0.625, 1.0, 0.625, 0.8431, 0.375, 0.8431, 0.2819, 0.5, 0.125, 0.5, 0.125, 0.75, 0.2819, 0.75, 0.7181, 0.75, 0.875, 0.75, 0.875, 0.5, 0.7181, 0.5, 0.375, 0.0, 0.625, 0.0, 0.625, 0.25, 0.375, 0.25, 0.375, 0.4069, 0.375, 0.25, 0.625, 0.25, 0.625, 0.4069, 0.4681, 0.4069, 0.625, 0.8431, 0.625, 1.0, 0.375, 1.0, 0.375, 0.8431, 0.125, 0.75, 0.125, 0.5, 0.2819, 0.5, 0.2819, 0.5931, 0.2819, 0.75, 0.875, 0.5, 0.875, 0.75, 0.7181, 0.75, 0.7181, 0.5, 0.375, 0.0, 0.625, 0.0, 0.625, 0.25, 0.375, 0.25, 0.375, 0.4069, 0.375, 0.25, 0.625, 0.25, 0.625, 0.4069, 0.625, 1.0, 0.375, 1.0, 0.375, 0.8431, 0.625, 0.8431, 0.125, 0.75, 0.125, 0.5, 0.2819, 0.5, 0.2819, 0.75, 0.875, 0.5, 0.875, 0.75, 0.7181, 0.75, 0.7181, 0.5, 0.625, 0.0, 0.375, 0.0, 0.375, 0.25, 0.625, 0.25, 0.625, 0.25, 0.375, 0.25, 0.375, 0.4069, 0.625, 0.4069, 0.375, 1.0, 0.625, 1.0, 0.625, 0.8431, 0.375, 0.8431, 0.2819, 0.5, 0.125, 0.5, 0.125, 0.75, 0.2819, 0.75, 0.2819, 0.5931, 0.7181, 0.75, 0.875, 0.75, 0.875, 0.5, 0.7181, 0.5, 0.4148, 0.7034, 0.375, 0.75, 0.375, 0.5, 0.4148, 0.5466, 0.4148, 0.6069, 0.4148, 0.6431, 0.525, 0.5844, 0.525, 0.6069, 0.525, 0.6431, 0.525, 0.7034, 0.5852, 0.7034, 0.5852, 0.6431, 0.5474, 0.6431, 0.5474, 0.6069, 0.5852, 0.6069, 0.5852, 0.5466, 0.525, 0.5466, 0.475, 0.5466, 0.4148, 0.5466, 0.375, 0.5, 0.625, 0.5, 0.625, 0.75, 0.375, 0.75, 0.4148, 0.7034, 0.475, 0.7034, 0.475, 0.6431, 0.4148, 0.6431, 0.4148, 0.6069, 0.475, 0.6069, 0.475, 0.5844, 0.525, 0.5466, 0.525, 0.5844, 0.475, 0.5844, 0.475, 0.5466, 0.5474, 0.6431, 0.525, 0.6431, 0.525, 0.6069, 0.5474, 0.6069, 0.375, 0.0, 0.375, 0.25, 0.625, 0.25, 0.625, 0.0, 0.375, 0.25, 0.375, 0.5, 0.625, 0.5, 0.625, 0.25, 0.375, 0.75, 0.375, 1.0, 0.625, 1.0, 0.625, 0.75, 0.125, 0.5, 0.125, 0.75, 0.375, 0.75, 0.375, 0.5, 0.625, 0.5, 0.625, 0.75, 0.875, 0.75, 0.875, 0.5, 0.625, 0.0, 0.625, 0.25, 0.375, 0.25, 0.375, 0.0, 0.625, 0.25, 0.625, 0.4069, 0.4681, 0.4069, 0.375, 0.4069, 0.375, 0.25, 0.375, 1.0, 0.375, 0.8431, 0.625, 0.8431, 0.625, 1.0, 0.2819, 0.5, 0.2819, 0.75, 0.125, 0.75, 0.125, 0.5, 0.7181, 0.75, 0.7181, 0.5, 0.875, 0.5, 0.875, 0.75, 0.375, 0.0, 0.375, 0.25, 0.625, 0.25, 0.625, 0.0, 0.375, 0.4069, 0.4681, 0.4069, 0.625, 0.4069, 0.625, 0.25, 0.375, 0.25, 0.625, 0.8431, 0.375, 0.8431, 0.375, 1.0, 0.625, 1.0, 0.125, 0.75, 0.2819, 0.75, 0.2819, 0.5931, 0.2819, 0.5, 0.125, 0.5, 0.875, 0.5, 0.7181, 0.5, 0.7181, 0.75, 0.875, 0.75, 0.375, 0.0, 0.375, 0.25, 0.625, 0.25, 0.625, 0.0, 0.375, 0.4069, 0.625, 0.4069, 0.625, 0.25, 0.375, 0.25, 0.625, 1.0, 0.625, 0.8431, 0.375, 0.8431, 0.375, 1.0, 0.125, 0.75, 0.2819, 0.75, 0.2819, 0.5, 0.125, 0.5, 0.875, 0.5, 0.7181, 0.5, 0.7181, 0.75, 0.875, 0.75, 0.625, 0.0, 0.625, 0.25, 0.375, 0.25, 0.375, 0.0, 0.625, 0.25, 0.625, 0.4069, 0.375, 0.4069, 0.375, 0.25, 0.375, 1.0, 0.375, 0.8431, 0.625, 0.8431, 0.625, 1.0, 0.2819, 0.5, 0.2819, 0.5931, 0.2819, 0.75, 0.125, 0.75, 0.125, 0.5, 0.7181, 0.75, 0.7181, 0.5, 0.875, 0.5, 0.875, 0.75, 0.4148, 0.7034, 0.4148, 0.6431, 0.4148, 0.6069, 0.4148, 0.5466, 0.375, 0.5, 0.375, 0.75, 0.525, 0.5844, 0.475, 0.5844, 0.475, 0.6069, 0.4148, 0.6069, 0.4148, 0.6431, 0.475, 0.6431, 0.475, 0.7034, 0.4148, 0.7034, 0.375, 0.75, 0.625, 0.75, 0.625, 0.5, 0.375, 0.5, 0.4148, 0.5466, 0.475, 0.5466, 0.525, 0.5466, 0.5852, 0.5466, 0.5852, 0.6069, 0.5474, 0.6069, 0.5474, 0.6431, 0.5852, 0.6431, 0.5852, 0.7034, 0.525, 0.7034, 0.525, 0.6431, 0.525, 0.6069, 0.525, 0.5466, 0.475, 0.5466, 0.475, 0.5844, 0.525, 0.5844, 0.5474, 0.6431, 0.5474, 0.6069, 0.525, 0.6069, 0.525, 0.6431])
me_cube_010.materials.append(mat_material_001)
me_cube_010.use_remesh_fix_poles = True
me_cube_010.use_remesh_preserve_attributes = False
me_cube_010.use_mirror_vertex_groups = False
me_cube_010.update()
me_cube_011 = bpy.data.meshes.new('Cube.011')
me_cube_011.from_pydata([(18.38, 2.707, 14.35), (18.38, 2.707, 14.83), (18.38, 3.189, 14.35), (18.38, 3.189, 14.83), (18.38, 3.961, 14.35), (18.38, 3.961, 14.83), (18.38, 3.479, 14.35), (18.38, 3.479, 14.83), (18.38, 2.707, 13.95), (18.38, 2.707, 13.47), (18.38, 3.189, 13.95), (18.38, 3.189, 13.47), (18.38, 3.961, 13.95), (18.38, 3.961, 13.47), (18.38, 3.479, 13.95), (18.38, 3.479, 13.47), (16.69, 2.29, 13.18), (16.69, 2.29, 15.18), (16.69, 4.29, 13.18), (16.69, 4.29, 15.18), (18.69, 2.29, 13.18), (18.69, 2.29, 15.18), (18.69, 4.29, 13.18), (18.69, 4.29, 15.18), (18.69, 3.189, 14.53), (18.69, 3.189, 14.35), (18.69, 3.189, 14.83), (18.69, 2.707, 14.35), (18.69, 2.707, 14.83), (18.69, 3.479, 14.53), (18.69, 3.479, 14.35), (18.69, 3.479, 14.83), (18.69, 3.961, 14.35), (18.69, 3.961, 14.83), (18.69, 3.189, 13.95), (18.69, 3.189, 13.77), (18.69, 3.189, 13.47), (18.69, 2.707, 13.95), (18.69, 2.707, 13.47), (18.69, 3.479, 13.95), (18.69, 3.479, 13.77), (18.69, 3.479, 13.47), (18.69, 3.961, 13.95), (18.69, 3.961, 13.47), (-18.38, 2.707, 14.35), (-18.38, 2.707, 14.83), (-18.38, 3.189, 14.35), (-18.38, 3.189, 14.83), (-18.38, 3.961, 14.35), (-18.38, 3.961, 14.83), (-18.38, 3.479, 14.35), (-18.38, 3.479, 14.83), (-18.38, 2.707, 13.95), (-18.38, 2.707, 13.47), (-18.38, 3.189, 13.95), (-18.38, 3.189, 13.47), (-18.38, 3.961, 13.95), (-18.38, 3.961, 13.47), (-18.38, 3.479, 13.95), (-18.38, 3.479, 13.47), (-16.69, 2.29, 13.18), (-16.69, 2.29, 15.18), (-16.69, 4.29, 13.18), (-16.69, 4.29, 15.18), (-18.69, 2.29, 13.18), (-18.69, 2.29, 15.18), (-18.69, 4.29, 13.18), (-18.69, 4.29, 15.18), (-18.69, 3.189, 14.53), (-18.69, 3.189, 14.35), (-18.69, 3.189, 14.83), (-18.69, 2.707, 14.35), (-18.69, 2.707, 14.83), (-18.69, 3.479, 14.53), (-18.69, 3.479, 14.35), (-18.69, 3.479, 14.83), (-18.69, 3.961, 14.35), (-18.69, 3.961, 14.83), (-18.69, 3.189, 13.95), (-18.69, 3.189, 13.77), (-18.69, 3.189, 13.47), (-18.69, 2.707, 13.95), (-18.69, 2.707, 13.47), (-18.69, 3.479, 13.95), (-18.69, 3.479, 13.77), (-18.69, 3.479, 13.47), (-18.69, 3.961, 13.95), (-18.69, 3.961, 13.47)], [], [(16, 17, 19, 18), (18, 19, 23, 22), (20, 21, 17, 16), (18, 22, 20, 16), (23, 19, 17, 21), (1, 0, 2, 3), (3, 2, 25, 24, 26), (0, 1, 28, 27), (25, 2, 0, 27), (28, 1, 3, 26), (4, 5, 7, 6), (6, 7, 31, 29, 30), (33, 5, 4, 32), (4, 6, 30, 32), (7, 5, 33, 31), (8, 9, 11, 10), (35, 34, 10, 11, 36), (9, 8, 37, 38), (8, 10, 34, 37), (11, 9, 38, 36), (13, 12, 14, 15), (15, 14, 39, 40, 41), (12, 13, 43, 42), (39, 14, 12, 42), (43, 13, 15, 41), (41, 40, 35, 36), (22, 23, 33, 32, 30, 39, 42, 43), (29, 24, 25, 27, 28, 26, 31, 33, 23, 21, 20, 22, 43, 41, 36, 38, 37, 34, 35, 40, 39, 30), (29, 31, 26, 24), (60, 62, 63, 61), (62, 66, 67, 63), (64, 60, 61, 65), (62, 60, 64, 66), (67, 65, 61, 63), (45, 47, 46, 44), (47, 70, 68, 69, 46), (44, 71, 72, 45), (69, 71, 44, 46), (72, 70, 47, 45), (48, 50, 51, 49), (50, 74, 73, 75, 51), (77, 76, 48, 49), (48, 76, 74, 50), (51, 75, 77, 49), (52, 54, 55, 53), (79, 80, 55, 54, 78), (53, 82, 81, 52), (52, 81, 78, 54), (55, 80, 82, 53), (57, 59, 58, 56), (59, 85, 84, 83, 58), (56, 86, 87, 57), (83, 86, 56, 58), (87, 85, 59, 57), (85, 80, 79, 84), (66, 87, 86, 83, 74, 76, 77, 67), (73, 74, 83, 84, 79, 78, 81, 82, 80, 85, 87, 66, 64, 65, 67, 77, 75, 70, 72, 71, 69, 68), (73, 68, 70, 75)])
_uv = me_cube_011.uv_layers.new(name='UVMap')
_uv.uv.foreach_set('vector', [0.375, 0.0, 0.625, 0.0, 0.625, 0.25, 0.375, 0.25, 0.375, 0.25, 0.625, 0.25, 0.625, 0.5, 0.375, 0.5, 0.375, 0.75, 0.625, 0.75, 0.625, 1.0, 0.375, 1.0, 0.125, 0.5, 0.375, 0.5, 0.375, 0.75, 0.125, 0.75, 0.625, 0.5, 0.875, 0.5, 0.875, 0.75, 0.625, 0.75, 0.625, 0.0, 0.375, 0.0, 0.375, 0.25, 0.625, 0.25, 0.625, 0.25, 0.375, 0.25, 0.375, 0.4069, 0.4681, 0.4069, 0.625, 0.4069, 0.375, 1.0, 0.625, 1.0, 0.625, 0.8431, 0.375, 0.8431, 0.2819, 0.5, 0.125, 0.5, 0.125, 0.75, 0.2819, 0.75, 0.7181, 0.75, 0.875, 0.75, 0.875, 0.5, 0.7181, 0.5, 0.375, 0.0, 0.625, 0.0, 0.625, 0.25, 0.375, 0.25, 0.375, 0.25, 0.625, 0.25, 0.625, 0.4069, 0.4681, 0.4069, 0.375, 0.4069, 0.625, 0.8431, 0.625, 1.0, 0.375, 1.0, 0.375, 0.8431, 0.125, 0.75, 0.125, 0.5, 0.2819, 0.5, 0.2819, 0.75, 0.875, 0.5, 0.875, 0.75, 0.7181, 0.75, 0.7181, 0.5, 0.375, 0.0, 0.625, 0.0, 0.625, 0.25, 0.375, 0.25, 0.4681, 0.4069, 0.375, 0.4069, 0.375, 0.25, 0.625, 0.25, 0.625, 0.4069, 0.625, 1.0, 0.375, 1.0, 0.375, 0.8431, 0.625, 0.8431, 0.125, 0.75, 0.125, 0.5, 0.2819, 0.5, 0.2819, 0.75, 0.875, 0.5, 0.875, 0.75, 0.7181, 0.75, 0.7181, 0.5, 0.625, 0.0, 0.375, 0.0, 0.375, 0.25, 0.625, 0.25, 0.625, 0.25, 0.375, 0.25, 0.375, 0.4069, 0.4681, 0.4069, 0.625, 0.4069, 0.375, 1.0, 0.625, 1.0, 0.625, 0.8431, 0.375, 0.8431, 0.2819, 0.5, 0.125, 0.5, 0.125, 0.75, 0.2819, 0.75, 0.7181, 0.75, 0.875, 0.75, 0.875, 0.5, 0.7181, 0.5, 0.4117, 0.6013, 0.4495, 0.6013, 0.4495, 0.6376, 0.4117, 0.6376, 0.375, 0.5, 0.625, 0.5, 0.5821, 0.541, 0.5219, 0.541, 0.5219, 0.6013, 0.4719, 0.6013, 0.4719, 0.541, 0.4117, 0.541, 0.5443, 0.6013, 0.5443, 0.6376, 0.5219, 0.6376, 0.5219, 0.6978, 0.5821, 0.6978, 0.5821, 0.6376, 0.5821, 0.6013, 0.5821, 0.541, 0.625, 0.5, 0.625, 0.75, 0.375, 0.75, 0.375, 0.5, 0.4117, 0.541, 0.4117, 0.6013, 0.4117, 0.6376, 0.4117, 0.6978, 0.4719, 0.6978, 0.4719, 0.6376, 0.4495, 0.6376, 0.4495, 0.6013, 0.4719, 0.6013, 0.5219, 0.6013, 0.5443, 0.6013, 0.5821, 0.6013, 0.5821, 0.6376, 0.5443, 0.6376, 0.375, 0.0, 0.375, 0.25, 0.625, 0.25, 0.625, 0.0, 0.375, 0.25, 0.375, 0.5, 0.625, 0.5, 0.625, 0.25, 0.375, 0.75, 0.375, 1.0, 0.625, 1.0, 0.625, 0.75, 0.125, 0.5, 0.125, 0.75, 0.375, 0.75, 0.375, 0.5, 0.625, 0.5, 0.625, 0.75, 0.875, 0.75, 0.875, 0.5, 0.625, 0.0, 0.625, 0.25, 0.375, 0.25, 0.375, 0.0, 0.625, 0.25, 0.625, 0.4069, 0.4681, 0.4069, 0.375, 0.4069, 0.375, 0.25, 0.375, 1.0, 0.375, 0.8431, 0.625, 0.8431, 0.625, 1.0, 0.2819, 0.5, 0.2819, 0.75, 0.125, 0.75, 0.125, 0.5, 0.7181, 0.75, 0.7181, 0.5, 0.875, 0.5, 0.875, 0.75, 0.375, 0.0, 0.375, 0.25, 0.625, 0.25, 0.625, 0.0, 0.375, 0.25, 0.375, 0.4069, 0.4681, 0.4069, 0.625, 0.4069, 0.625, 0.25, 0.625, 0.8431, 0.375, 0.8431, 0.375, 1.0, 0.625, 1.0, 0.125, 0.75, 0.2819, 0.75, 0.2819, 0.5, 0.125, 0.5, 0.875, 0.5, 0.7181, 0.5, 0.7181, 0.75, 0.875, 0.75, 0.375, 0.0, 0.375, 0.25, 0.625, 0.25, 0.625, 0.0, 0.4681, 0.4069, 0.625, 0.4069, 0.625, 0.25, 0.375, 0.25, 0.375, 0.4069, 0.625, 1.0, 0.625, 0.8431, 0.375, 0.8431, 0.375, 1.0, 0.125, 0.75, 0.2819, 0.75, 0.2819, 0.5, 0.125, 0.5, 0.875, 0.5, 0.7181, 0.5, 0.7181, 0.75, 0.875, 0.75, 0.625, 0.0, 0.625, 0.25, 0.375, 0.25, 0.375, 0.0, 0.625, 0.25, 0.625, 0.4069, 0.4681, 0.4069, 0.375, 0.4069, 0.375, 0.25, 0.375, 1.0, 0.375, 0.8431, 0.625, 0.8431, 0.625, 1.0, 0.2819, 0.5, 0.2819, 0.75, 0.125, 0.75, 0.125, 0.5, 0.7181, 0.75, 0.7181, 0.5, 0.875, 0.5, 0.875, 0.75, 0.4117, 0.6013, 0.4117, 0.6376, 0.4495, 0.6376, 0.4495, 0.6013, 0.375, 0.5, 0.4117, 0.541, 0.4719, 0.541, 0.4719, 0.6013, 0.5219, 0.6013, 0.5219, 0.541, 0.5821, 0.541, 0.625, 0.5, 0.5443, 0.6013, 0.5219, 0.6013, 0.4719, 0.6013, 0.4495, 0.6013, 0.4495, 0.6376, 0.4719, 0.6376, 0.4719, 0.6978, 0.4117, 0.6978, 0.4117, 0.6376, 0.4117, 0.6013, 0.4117, 0.541, 0.375, 0.5, 0.375, 0.75, 0.625, 0.75, 0.625, 0.5, 0.5821, 0.541, 0.5821, 0.6013, 0.5821, 0.6376, 0.5821, 0.6978, 0.5219, 0.6978, 0.5219, 0.6376, 0.5443, 0.6376, 0.5443, 0.6013, 0.5443, 0.6376, 0.5821, 0.6376, 0.5821, 0.6013])
me_cube_011.materials.append(mat_material_001)
me_cube_011.use_remesh_fix_poles = True
me_cube_011.use_remesh_preserve_attributes = False
me_cube_011.use_mirror_vertex_groups = False
me_cube_011.update()

# ---- objects
ob_cube = bpy.data.objects.new('Cube', me_cube_001)
ob_cube_001 = bpy.data.objects.new('Cube.001', me_cube_002)
ob_cube_002 = bpy.data.objects.new('Cube.002', me_cube_003)
ob_cube_003 = bpy.data.objects.new('Cube.003', me_cube_004)
ob_cube_004 = bpy.data.objects.new('Cube.004', me_cube_005)
ob_cube_005 = bpy.data.objects.new('Cube.005', me_cube_006)
ob_cube_006 = bpy.data.objects.new('Cube.006', me_cube_010)
ob_cube_007 = bpy.data.objects.new('Cube.007', me_cube_011)

# ---- transforms, parenting, visibility, modifiers, constraints
ob_cube.location = (0.0, 0.0, 0.0)
ob_cube.scale = (11.4, 5.242, 2.886)
ob_cube.lineart.crease_threshold = 0.0
ob_cube_001.location = (0.0, 0.0, 0.0)
ob_cube_001.scale = (12.71, 1.0, 0.09241)
ob_cube_001.lineart.crease_threshold = 0.0
ob_cube_002.location = (0.0, 0.0, 0.0)
ob_cube_002.scale = (12.58, 0.9761, 0.0902)
ob_cube_002.lineart.crease_threshold = 0.0
ob_cube_003.location = (0.0, 0.0, -2.384e-07)
ob_cube_003.scale = (0.6687, 0.6687, 0.6687)
ob_cube_003.lineart.crease_threshold = 0.0
ob_cube_004.location = (0.0, 0.0, -2.384e-07)
ob_cube_004.scale = (0.4423, 0.4423, 0.4423)
ob_cube_004.lineart.crease_threshold = 0.0
ob_cube_005.location = (0.0, -7.105e-15, 2.384e-07)
ob_cube_005.scale = (0.4177, 2.372, 3.301)
ob_cube_005.lineart.crease_threshold = 0.0
ob_cube_006.location = (0.0, -2.384e-07, -9.537e-07)
ob_cube_006.scale = (0.6114, 0.6114, 0.6114)
ob_cube_006.lineart.crease_threshold = 0.0
ob_cube_007.location = (0.0, 0.0, 0.0)
ob_cube_007.scale = (0.6114, 0.6114, 0.6114)
ob_cube_007.lineart.crease_threshold = 0.0

# ---- collection membership
col_collection.objects.link(ob_cube)
col_collection.objects.link(ob_cube_001)
col_collection.objects.link(ob_cube_002)
col_collection.objects.link(ob_cube_003)
col_collection.objects.link(ob_cube_004)
col_collection.objects.link(ob_cube_005)
col_collection.objects.link(ob_cube_006)
col_collection.objects.link(ob_cube_007)

# ---- scene / render settings (as saved in the file)
scene.frame_start = 1; scene.frame_end = 250; scene.frame_set(21)
scene.render.engine = 'BLENDER_EEVEE_NEXT'
scene.cycles.use_denoising = False
scene.cycles.samples = 128
scene.cycles.sampling_pattern = 'TABULATED_SOBOL'
scene.cycles.use_adaptive_sampling = False
scene.cycles.use_light_tree = False
scene.view_settings.view_transform = 'Filmic'
bpy.context.view_layer.update()

# ---- added for rendering (the .blend has no active camera and no usable light): camera, sun
cam_auto = bpy.data.cameras.new('AutoCamera')
cam_auto.lens = 50.0
cam_auto.sensor_width = 36.0
cam_auto.clip_end = 1000.0
ob_auto_camera = bpy.data.objects.new('AutoCamera', cam_auto)
scene.collection.objects.link(ob_auto_camera)
ob_auto_camera.location = (28.076, -33.6807, 28.5948)
ob_auto_camera.rotation_euler = (1.09748, -7.21219e-08, 0.694738)
scene.camera = ob_auto_camera
light_auto_sun = bpy.data.lights.new('AutoSun', 'SUN')
light_auto_sun.energy = 3.0
light_auto_sun.angle = 0.0523599
ob_auto_sun = bpy.data.objects.new('AutoSun', light_auto_sun)
scene.collection.objects.link(ob_auto_sun)
ob_auto_sun.rotation_euler = (0.872665, 0.174533, 0.523599)
bpy.context.view_layer.update()
